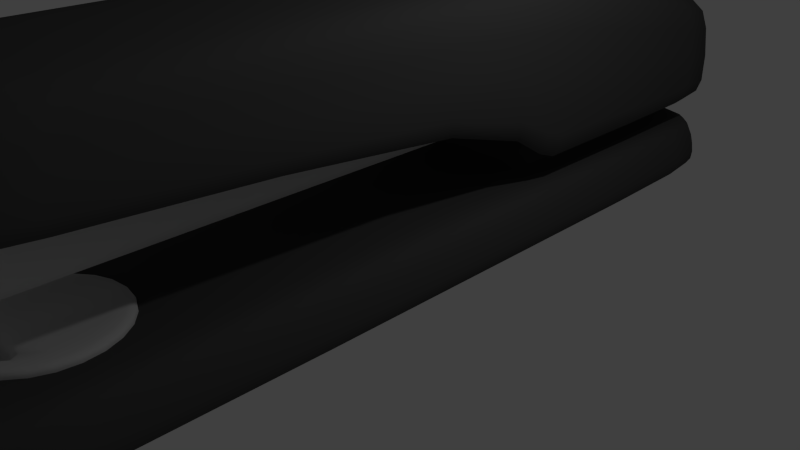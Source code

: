# Source: stapler.blend  (saved by Blender 2.75.0; exported with 4.5.12 LTS)
import bpy
from mathutils import Matrix  # noqa: F401  (used for matrix-valued properties, if any)

bpy.ops.wm.read_factory_settings(use_empty=True)
scene = bpy.context.scene
scene.name = 'Scene'

# ---- collections
col_collection_1 = bpy.data.collections.new('Collection 1'); scene.collection.children.link(col_collection_1)

# ---- materials (node trees are filled in below, after node groups)
mat_plastic_black = bpy.data.materials.new('PLASTIC_black')
mat_plastic_black.alpha_threshold = 0.0
mat_plastic_black.use_transparent_shadow = False
mat_plastic_black.diffuse_color = (0.08, 0.08, 0.08, 1.0)
mat_plastic_black.roughness = 0.5
mat_plastic_black.specular_intensity = 1.0
mat_metal_chrome = bpy.data.materials.new('METAL_chrome')
mat_metal_chrome.alpha_threshold = 0.0
mat_metal_chrome.use_transparent_shadow = False
mat_metal_chrome.diffuse_color = (0.64, 0.64, 0.64, 1.0)
mat_metal_chrome.specular_color = (0.5, 0.5, 0.5)
mat_metal_chrome.roughness = 0.5
mat_metal_chrome.specular_intensity = 1.0

# ---- material node trees

# ---- world
world_world = bpy.data.worlds.new('World'); scene.world = world_world
world_world.color = (0.05088, 0.05088, 0.05088)
world_world.use_sun_shadow = False
world_world.sun_shadow_jitter_overblur = 0.0
world_world.cycles.sampling_method = 'MANUAL'
world_world.cycles.sample_map_resolution = 256

# ---- cameras
cam_camera = bpy.data.cameras.new('Camera')
cam_camera.clip_end = 100.0
cam_camera.lens = 35.0
cam_camera.sensor_width = 32.0
cam_camera.sensor_height = 18.0
cam_camera.ortho_scale = 7.314
cam_camera.dof.focus_distance = 0.0
cam_camera.dof.aperture_fstop = 128.0

# ---- lights
light_lamp = bpy.data.lights.new('Lamp', 'POINT')
light_lamp.transmission_factor = 0.0
light_lamp.cutoff_distance = 30.0
light_lamp.energy = 100.0
light_lamp.shadow_buffer_clip_start = 1.001
light_lamp.shadow_soft_size = 0.1
light_lamp.shadow_maximum_resolution = 0.006
light_lamp.use_absolute_resolution = True
light_lamp.cycles.use_multiple_importance_sampling = False

# ---- meshes
me_stapler = bpy.data.meshes.new('stapler')
me_stapler.from_pydata([(0.4623, 1.964, -5.079), (0.4522, 1.609, -5.079), (0.4439, 1.609, -5.133), (0.4522, 1.964, -5.133), (0.4522, 2.423, -5.133), (0.4623, 2.423, -5.079), (0.4623, 2.423, -3.815), (0.4623, 1.964, -3.815), (0.4522, 1.609, -3.815), (0.2317, 1.964, 4.93), (0.2317, 1.609, 4.92), (0.3536, 1.609, 4.912), (0.3544, 1.964, 4.92), (0.3544, 2.423, 4.92), (0.2317, 2.423, 4.93), (0.119, 2.423, 4.915), (0.119, 1.964, 4.915), (0.08142, 1.494, 4.905), (-0.4623, 1.964, 4.798), (-0.4522, 1.609, 4.798), (-0.4439, 1.609, 4.846), (-0.4522, 1.964, 4.847), (-0.4522, 2.423, 4.847), (-0.4623, 2.423, 4.798), (-0.4623, 2.423, 3.538), (-0.4623, 1.964, 3.538), (-0.4522, 1.609, 3.538), (-0.2254, 1.964, -5.218), (-0.2254, 1.609, -5.208), (-0.352, 1.609, -5.2), (-0.3528, 1.964, -5.208), (-0.3528, 2.423, -5.208), (-0.2254, 2.423, -5.218), (-0.108, 2.423, -5.203), (-0.108, 1.964, -5.203), (-0.108, 1.609, -5.193), (-0.4221, 1.463, -5.079), (-0.4188, 1.467, -5.13), (-0.352, 1.442, -5.133), (-0.3528, 1.433, -5.079), (-0.3528, 1.433, -3.815), (-0.4221, 1.463, -3.815), (-0.4522, 1.609, -3.815), (-0.4522, 1.609, -5.079), (-0.4439, 1.609, -5.133), (0.2317, 1.463, -5.178), (0.3511, 1.467, -5.175), (0.3536, 1.442, -5.133), (0.2317, 1.433, -5.133), (0.1482, 1.441, -5.129), (0.119, 1.463, -5.163), (0.119, 1.609, -5.193), (0.2317, 1.609, -5.208), (0.3536, 1.609, -5.2), (0.4221, 1.463, -5.079), (0.3544, 1.433, -5.079), (0.4188, 1.467, -5.13), (0.4221, 1.463, -3.815), (0.3544, 1.433, -3.815), (-0.2254, 1.463, 4.89), (-0.2254, 1.609, 4.92), (-0.352, 1.609, 4.912), (-0.3495, 1.467, 4.886), (-0.3428, 1.423, 4.837), (-0.2254, 1.423, 4.85), (-0.108, 1.433, 4.86), (-0.06885, 1.463, 4.89), (-0.06884, 1.494, 4.905), (0.4221, 1.964, -5.178), (0.4188, 1.612, -5.175), (0.3544, 1.964, -5.208), (0.3544, 2.423, -5.208), (0.4221, 2.423, -5.178), (0.4221, 1.964, 4.89), (0.4522, 1.964, 4.847), (0.4522, 2.423, 4.847), (0.4221, 2.423, 4.89), (0.4188, 1.612, 4.886), (0.4439, 1.609, 4.846), (-0.4221, 1.964, 4.89), (-0.4188, 1.612, 4.886), (-0.3528, 1.964, 4.92), (-0.3528, 2.423, 4.92), (-0.4221, 2.423, 4.89), (-0.4221, 1.964, -5.178), (-0.4522, 1.964, -5.133), (-0.4522, 2.423, -5.133), (-0.4221, 2.423, -5.178), (-0.4188, 1.612, -5.175), (-0.4087, 1.477, 4.876), (-0.4188, 1.467, 4.843), (-0.4087, 1.477, -5.165), (-0.3495, 1.467, -5.175), (0.4087, 1.477, -5.165), (0.4087, 1.477, 4.876), (0.3511, 1.467, 4.886), (0.3444, 1.423, 4.837), (0.4188, 1.467, 4.843), (0.4221, 1.463, 4.798), (0.4221, 1.463, 3.538), (0.4522, 1.609, 3.538), (0.4522, 1.609, 4.798), (0.3819, 1.423, 4.798), (0.3444, 1.423, 4.759), (-0.4221, 1.463, 4.798), (-0.4221, 1.463, 3.538), (-0.3428, 1.423, 4.759), (-0.3819, 1.423, 4.798), (-0.4623, 1.964, -0.1375), (-0.4623, 2.423, -0.1375), (-0.4623, 2.423, -3.815), (-0.4623, 1.964, -3.815), (-0.4522, 1.609, -0.1375), (0.4623, 1.964, 4.798), (0.4623, 1.964, 3.538), (0.4623, 2.423, 3.538), (0.4623, 2.423, 4.798), (-0.2254, 1.423, -0.137), (-0.2254, 1.423, 4.746), (-0.3528, 1.433, -0.1374), (-0.2254, 1.423, -3.814), (-0.08189, 1.43, -4.254), (-0.08921, 1.423, -0.1367), (-0.08921, 1.423, 4.746), (-0.2254, 1.423, -5.079), (-0.2254, 1.433, -5.133), (-0.1384, 1.441, -5.129), (-0.108, 1.433, -5.088), (-0.4623, 1.964, -5.079), (-0.4623, 2.423, -5.079), (0.4221, 1.463, -0.1377), (0.4522, 1.609, -0.1377), (0.3544, 1.433, -0.1375), (-0.4221, 1.463, -0.1375), (0.4623, 1.964, -0.1377), (0.4623, 2.423, -0.1377), (-0.2254, 1.463, -5.178), (-0.108, 1.463, -5.163), (-0.2254, 1.964, 4.93), (-0.108, 1.964, 4.915), (-0.108, 2.423, 4.915), (-0.2254, 2.423, 4.93), (0.2317, 1.964, -5.218), (0.119, 1.964, -5.203), (0.119, 2.423, -5.203), (0.2317, 2.423, -5.218), (0.2317, 1.463, 4.89), (0.08142, 1.463, 4.89), (0.119, 1.433, 4.86), (0.2317, 1.423, 4.85), (0.2317, 1.423, -0.1371), (0.1002, 1.423, -0.1367), (0.09343, 1.43, -4.254), (0.2317, 1.423, -3.814), (0.2317, 1.423, 4.746), (0.1002, 1.423, 4.746), (0.2317, 1.423, -5.079), (0.119, 1.433, -5.088), (0.08143, 1.964, 4.869), (0.08143, 1.504, 4.869), (0.08143, 2.423, 4.869), (0.06264, 2.423, 4.824), (0.06264, 1.964, 4.824), (0.06264, 1.504, 4.824), (0.08141, 1.463, -5.118), (0.08141, 1.609, -5.148), (0.06263, 1.463, -5.073), (0.06263, 1.609, -5.103), (0.08141, 1.964, -5.158), (0.08141, 2.423, -5.158), (0.06263, 1.964, -5.112), (0.06263, 2.423, -5.112), (-0.06884, 1.964, 4.869), (-0.06884, 2.423, 4.869), (-0.06884, 1.504, 4.869), (-0.05006, 1.504, 4.824), (-0.05006, 1.964, 4.824), (-0.05006, 2.423, 4.824), (-0.06886, 1.964, -5.158), (-0.06886, 1.609, -5.148), (-0.06886, 2.423, -5.158), (-0.05008, 2.423, -5.112), (-0.05008, 1.964, -5.112), (-0.05008, 1.609, -5.103), (-0.06886, 1.463, -5.118), (-0.05008, 1.463, -5.073), (0.006275, 1.423, -0.1365), (0.006275, 1.433, -3.808), (0.006275, 1.423, 4.746), (0.006275, 1.964, -5.097), (0.006275, 2.423, -5.097), (0.006275, 1.609, -5.088), (0.006275, 1.463, -5.058), (0.006294, 1.964, 4.809), (0.006294, 2.423, 4.809), (0.006294, 1.504, 4.809), (0.0, 0.8524, 5.094), (-0.2255, 0.8524, 5.064), (-0.2255, 0.83, 5.064), (0.0, 0.83, 5.094), (0.2255, 0.83, 5.064), (0.2255, 0.8524, 5.064), (0.2238, 0.8749, 5.058), (0.0, 0.8749, 5.087), (-0.2238, 0.8749, 5.058), (-0.4354, 0.8524, 4.974), (-0.6161, 0.8524, 4.833), (-0.6161, 0.83, 4.833), (-0.4354, 0.83, 4.974), (-0.4321, 0.8749, 4.969), (-0.6114, 0.8749, 4.828), (-0.7541, 0.8524, 4.647), (-0.8415, 0.8524, 4.431), (-0.8415, 0.83, 4.431), (-0.7541, 0.83, 4.647), (-0.7484, 0.8749, 4.644), (-0.8352, 0.8749, 4.43), (0.4354, 0.8524, 4.974), (0.4354, 0.83, 4.974), (0.6161, 0.83, 4.833), (0.6161, 0.8524, 4.833), (0.6114, 0.8749, 4.828), (0.4321, 0.8749, 4.969), (0.7541, 0.8524, 4.647), (0.7541, 0.83, 4.647), (0.8415, 0.83, 4.431), (0.8415, 0.8524, 4.431), (0.8352, 0.8749, 4.43), (0.7484, 0.8749, 4.644), (-1e-06, 0.8524, 3.306), (0.2255, 0.8524, 3.336), (0.2255, 0.83, 3.336), (-1e-06, 0.83, 3.306), (-0.2255, 0.83, 3.336), (-0.2255, 0.8524, 3.336), (-0.2238, 0.8749, 3.342), (-1e-06, 0.8749, 3.312), (0.2238, 0.8749, 3.342), (-0.4354, 0.8524, 3.425), (-0.4354, 0.83, 3.425), (-0.6161, 0.83, 3.567), (-0.6161, 0.8524, 3.567), (-0.6114, 0.8749, 3.572), (-0.4321, 0.8749, 3.431), (-0.7541, 0.8524, 3.753), (-0.7541, 0.83, 3.753), (-0.8415, 0.83, 3.968), (-0.8415, 0.8524, 3.968), (-0.8352, 0.8749, 3.97), (-0.7484, 0.8749, 3.756), (0.4354, 0.8524, 3.425), (0.6161, 0.8524, 3.567), (0.6161, 0.83, 3.567), (0.4354, 0.83, 3.425), (0.4321, 0.8749, 3.431), (0.6114, 0.8749, 3.572), (0.7541, 0.8524, 3.753), (0.8415, 0.8524, 3.968), (0.8415, 0.83, 3.968), (0.7541, 0.83, 3.753), (0.7484, 0.8749, 3.756), (0.8352, 0.8749, 3.97), (0.8707, 0.8524, 4.2), (0.8707, 0.83, 4.2), (0.8642, 0.8749, 4.2), (-0.8707, 0.8524, 4.2), (-0.8707, 0.83, 4.2), (-0.8642, 0.8749, 4.2), (0.0, 0.9198, 4.695), (0.0, 0.9198, 4.608), (-0.09204, 0.9098, 4.609), (-0.0545, 0.9041, 4.695), (-0.1008, 0.9098, 4.785), (0.0, 0.9198, 4.792), (0.1008, 0.9098, 4.785), (0.0545, 0.9041, 4.695), (0.09204, 0.9098, 4.609), (0.0, 0.9198, 4.91), (0.0, 0.9142, 5.015), (0.2, 0.9142, 4.99), (0.1575, 0.9198, 4.896), (-0.1574, 0.9198, 4.896), (-0.2, 0.9142, 4.99), (-0.3378, 0.9198, 4.854), (-0.3946, 0.9142, 4.915), (-0.2843, 0.9041, 4.799), (-0.4327, 0.9041, 4.764), (-0.4954, 0.9198, 4.777), (-0.5628, 0.9142, 4.795), (-0.5845, 0.9198, 4.658), (-0.6834, 0.9142, 4.633), (-0.4913, 0.9041, 4.686), (-0.4556, 0.9098, 4.593), (-0.6256, 0.9198, 4.513), (-0.756, 0.9142, 4.443), (0.3378, 0.9198, 4.854), (0.3946, 0.9142, 4.915), (0.5628, 0.9142, 4.795), (0.4954, 0.9198, 4.777), (0.4327, 0.9041, 4.764), (0.2843, 0.9041, 4.799), (0.5845, 0.9198, 4.658), (0.6834, 0.9142, 4.633), (0.756, 0.9142, 4.443), (0.6256, 0.9198, 4.513), (0.4556, 0.9098, 4.593), (0.4913, 0.9041, 4.686), (-0.8446, 0.8973, 4.2), (-0.8163, 0.8973, 4.425), (-0.7802, 0.9142, 4.239), (-0.756, 0.9142, 4.029), (-0.8163, 0.8973, 3.975), (0.8446, 0.8973, 4.2), (0.8163, 0.8973, 3.975), (0.756, 0.9142, 4.029), (0.7802, 0.9142, 4.239), (0.8163, 0.8973, 4.425), (0.7314, 0.8973, 3.766), (0.5976, 0.8973, 3.586), (0.5642, 0.9142, 3.637), (0.6834, 0.9142, 3.821), (0.4223, 0.8973, 3.449), (0.2187, 0.8973, 3.362), (0.207, 0.9142, 3.417), (0.4002, 0.9142, 3.501), (-0.7314, 0.8973, 3.766), (-0.6834, 0.9142, 3.821), (-0.5642, 0.9142, 3.637), (-0.5976, 0.8973, 3.586), (-0.4223, 0.8973, 3.449), (-0.4002, 0.9142, 3.501), (-0.207, 0.9142, 3.417), (-0.2187, 0.8973, 3.362), (-1e-06, 0.8973, 3.332), (0.0, 0.9142, 3.389), (0.7314, 0.8973, 4.634), (0.5976, 0.8973, 4.814), (0.4223, 0.8973, 4.951), (0.2187, 0.8973, 5.038), (-0.7314, 0.8973, 4.634), (-0.5976, 0.8973, 4.814), (-0.4223, 0.8973, 4.951), (-0.2187, 0.8973, 5.038), (0.0, 0.8973, 5.067), (0.2664, 0.7945, 4.695), (0.2664, 0.8102, 4.631), (0.1588, 0.8223, 4.648), (0.1211, 0.8102, 4.695), (0.1588, 0.8223, 4.743), (0.2664, 0.8102, 4.759), (0.3741, 0.8223, 4.743), (0.4117, 0.8102, 4.695), (0.3741, 0.8223, 4.648), (0.2664, 0.8571, 4.78), (0.1211, 0.8571, 4.759), (0.4117, 0.8571, 4.759), (0.4602, 0.8571, 4.695), (0.4117, 0.8571, 4.631), (0.2664, 0.8571, 4.61), (0.2664, 0.9041, 4.586), (0.1211, 0.8571, 4.631), (0.07266, 0.8571, 4.695), (-0.2664, 0.7945, 4.695), (-0.2664, 0.8102, 4.759), (-0.1588, 0.8223, 4.743), (-0.1211, 0.8102, 4.695), (-0.1588, 0.8223, 4.648), (-0.2664, 0.8102, 4.631), (-0.3741, 0.8223, 4.648), (-0.4117, 0.8102, 4.695), (-0.3741, 0.8223, 4.743), (-0.4602, 0.8571, 4.695), (-0.4117, 0.8571, 4.631), (-0.4117, 0.8571, 4.759), (-0.2664, 0.8571, 4.61), (-0.1211, 0.8571, 4.631), (-0.2664, 0.9041, 4.586), (-0.07266, 0.8571, 4.695), (-0.1211, 0.8571, 4.759), (-0.2664, 0.8571, 4.78), (0.0, 0.9198, 4.515), (-0.1029, 0.9198, 4.515), (0.1029, 0.9198, 4.515), (0.1099, 0.9198, 4.351), (0.0, 0.9198, 4.348), (-0.1099, 0.9198, 4.351), (0.2664, 0.9198, 4.515), (0.4565, 0.9198, 4.476), (0.4545, 0.9198, 4.322), (0.272, 0.9198, 4.361), (-0.2664, 0.9198, 4.515), (-0.4565, 0.9198, 4.476), (-0.272, 0.9198, 4.361), (-0.4545, 0.9198, 4.322), (0.0, 0.9198, 4.035), (-0.1308, 0.9198, 4.048), (0.1308, 0.9198, 4.048), (0.1584, 0.9198, 3.732), (0.0, 0.9198, 3.709), (-0.1584, 0.9198, 3.732), (0.2887, 0.9198, 4.087), (0.4484, 0.9198, 4.081), (0.4261, 0.9198, 3.876), (0.3177, 0.9198, 3.802), (-0.2887, 0.9198, 4.087), (-0.4484, 0.9198, 4.081), (-0.3177, 0.9198, 3.802), (-0.4261, 0.9198, 3.876), (-0.6393, 0.9198, 4.358), (-0.6256, 0.9198, 4.178), (-0.5845, 0.9198, 3.959), (-0.501, 0.9198, 3.753), (-0.3601, 0.9198, 3.613), (-0.1853, 0.9198, 3.531), (0.0, 0.9198, 3.504), (0.1853, 0.9198, 3.531), (0.3601, 0.9198, 3.613), (0.501, 0.9198, 3.753), (0.5845, 0.9198, 3.959), (0.6256, 0.9198, 4.178), (0.6393, 0.9198, 4.358), (1.27, 1.237, -5.411), (1.338, 1.237, -4.889), (1.269, 1.174, -4.842), (1.204, 1.174, -5.356), (1.102, 1.174, -5.503), (1.162, 1.237, -5.56), (1.204, 1.401, -5.595), (1.315, 1.404, -5.445), (1.386, 1.417, -4.921), (1.27, 2.422, 5.266), (1.162, 2.432, 5.415), (1.102, 2.358, 5.363), (1.204, 2.348, 5.216), (1.269, 2.294, 4.382), (1.338, 2.368, 4.433), (1.386, 2.507, 4.455), (1.315, 2.556, 5.278), (1.204, 2.566, 5.427), (1.022, 2.439, 5.528), (0.6875, 2.444, 5.6), (0.6519, 2.37, 5.547), (0.9688, 2.365, 5.476), (1.058, 2.572, 5.541), (0.712, 2.577, 5.614), (0.0, 2.445, 5.624), (-0.6875, 2.444, 5.6), (-0.6519, 2.37, 5.547), (0.0, 2.372, 5.571), (0.0, 2.578, 5.638), (-0.712, 2.577, 5.614), (-1.022, 2.439, 5.528), (-1.162, 2.432, 5.415), (-1.102, 2.358, 5.363), (-0.9688, 2.365, 5.476), (-1.058, 2.572, 5.541), (-1.204, 2.566, 5.427), (-1.27, 2.422, 5.266), (-1.338, 2.368, 4.433), (-1.269, 2.294, 4.382), (-1.204, 2.348, 5.216), (-1.315, 2.556, 5.278), (-1.386, 2.507, 4.455), (-1.27, 1.237, -5.411), (-1.162, 1.237, -5.56), (-1.102, 1.174, -5.503), (-1.204, 1.174, -5.356), (-1.269, 1.174, -4.842), (-1.338, 1.237, -4.889), (-1.386, 1.417, -4.921), (-1.315, 1.404, -5.445), (-1.204, 1.401, -5.595), (-1.022, 1.237, -5.673), (-0.6875, 1.237, -5.746), (-0.6519, 1.174, -5.687), (-0.9688, 1.174, -5.616), (-1.058, 1.399, -5.709), (-0.712, 1.398, -5.781), (1.022, 1.237, -5.673), (0.9688, 1.174, -5.616), (0.6519, 1.174, -5.687), (0.6875, 1.237, -5.746), (0.712, 1.398, -5.781), (1.058, 1.399, -5.709), (1.011, 2.408, -5.544), (1.042, 2.155, -5.645), (0.7015, 2.145, -5.715), (0.6802, 2.397, -5.612), (0.6259, 2.549, -5.503), (0.9298, 2.561, -5.436), (1.058, 2.58, -5.324), (1.15, 2.426, -5.438), (1.186, 2.171, -5.536), (-1.011, 2.408, -5.544), (-1.042, 2.155, -5.645), (-1.186, 2.171, -5.536), (-1.15, 2.426, -5.438), (-1.058, 2.58, -5.324), (-0.9298, 2.561, -5.436), (-0.6259, 2.549, -5.503), (-0.6802, 2.397, -5.612), (-0.7015, 2.145, -5.715), (-1.256, 2.449, -5.298), (-1.296, 2.191, -5.392), (-1.365, 2.279, -4.888), (-1.324, 2.548, -4.807), (-1.218, 2.704, -4.688), (-1.155, 2.607, -5.17), (-1.256, 3.287, 4.968), (-1.296, 3.09, 5.102), (-1.186, 3.095, 5.247), (-1.15, 3.291, 5.109), (-1.058, 3.42, 4.966), (-1.155, 3.416, 4.797), (-1.218, 3.411, 4.098), (-1.324, 3.279, 4.247), (-1.365, 3.074, 4.342), (-1.011, 3.294, 5.217), (-1.042, 3.099, 5.358), (-0.7015, 3.101, 5.428), (-0.6802, 3.296, 5.286), (-0.6259, 3.425, 5.153), (-0.9298, 3.423, 5.084), (0.0, 3.297, 5.309), (0.0, 3.102, 5.452), (0.7015, 3.101, 5.428), (0.6802, 3.296, 5.286), (0.6259, 3.425, 5.153), (0.0, 3.425, 5.176), (1.011, 3.294, 5.217), (1.042, 3.099, 5.358), (1.186, 3.095, 5.247), (1.15, 3.291, 5.109), (1.058, 3.42, 4.966), (0.9298, 3.423, 5.084), (1.256, 3.287, 4.968), (1.296, 3.09, 5.102), (1.365, 3.074, 4.342), (1.324, 3.279, 4.247), (1.218, 3.411, 4.098), (1.155, 3.416, 4.797), (1.256, 2.449, -5.298), (1.296, 2.191, -5.392), (1.155, 2.607, -5.17), (1.218, 2.704, -4.688), (1.324, 2.548, -4.807), (1.365, 2.279, -4.888), (1.062, 1.762, -5.7), (0.7144, 1.756, -5.771), (1.208, 1.771, -5.587), (-1.062, 1.762, -5.7), (-1.208, 1.771, -5.587), (-0.7144, 1.756, -5.771), (-1.32, 1.783, -5.44), (-1.391, 1.834, -4.923), (-1.32, 2.813, 5.215), (-1.208, 2.82, 5.362), (-1.391, 2.78, 4.418), (-1.062, 2.825, 5.475), (-0.7144, 2.829, 5.547), (0.0, 2.83, 5.571), (0.7144, 2.829, 5.547), (1.062, 2.825, 5.475), (1.208, 2.82, 5.362), (1.32, 2.813, 5.215), (1.391, 2.78, 4.418), (1.32, 1.783, -5.44), (1.391, 1.834, -4.923), (0.9462, 2.715, -5.022), (0.8666, 2.676, -5.228), (0.5299, 2.727, -5.161), (0.5781, 2.778, -4.904), (0.6104, 2.878, -4.408), (0.998, 2.813, -4.535), (0.9462, 3.493, 4.577), (0.998, 3.489, 3.86), (0.6104, 3.526, 3.648), (0.5781, 3.53, 4.393), (0.5299, 3.532, 4.74), (0.8666, 3.496, 4.834), (0.7629, 3.497, 4.987), (0.4672, 3.533, 4.929), (0.3514, 3.524, 5.003), (0.5142, 3.498, 5.063), (0.0, 3.498, 5.088), (0.0, 3.532, 5.011), (-0.3514, 3.524, 5.003), (-0.5142, 3.498, 5.063), (-0.7629, 3.497, 4.987), (-0.4672, 3.533, 4.929), (-0.5299, 3.532, 4.74), (-0.8666, 3.496, 4.834), (-0.9462, 3.493, 4.577), (-0.5781, 3.53, 4.393), (-0.6104, 3.526, 3.648), (-0.998, 3.489, 3.86), (-0.9462, 2.715, -5.022), (-0.998, 2.813, -4.535), (-0.6104, 2.878, -4.408), (-0.5781, 2.778, -4.904), (-0.5299, 2.727, -5.161), (-0.8666, 2.676, -5.228), (-0.7629, 2.652, -5.358), (-0.4672, 2.697, -5.312), (-0.3514, 2.675, -5.377), (-0.5142, 2.639, -5.428), (0.7629, 2.652, -5.358), (0.5142, 2.639, -5.428), (0.3514, 2.675, -5.377), (0.4672, 2.697, -5.312), (1.361, 1.237, -3.657), (1.29, 1.174, -3.63), (1.409, 1.448, -3.681), (1.409, 1.479, -2.444), (1.361, 1.237, -2.428), (1.29, 1.174, -2.421), (1.361, 2.226, 2.267), (1.409, 2.381, 2.321), (1.29, 2.152, 2.207), (1.29, 1.914, -0.06666), (1.361, 1.987, -0.006455), (1.409, 2.166, 0.06442), (-1.361, 2.226, 2.267), (-1.29, 2.152, 2.207), (-1.409, 2.381, 2.321), (-1.409, 2.166, 0.06442), (-1.361, 1.987, -0.006455), (-1.29, 1.914, -0.06666), (-1.361, 1.237, -3.657), (-1.409, 1.448, -3.681), (-1.29, 1.174, -3.63), (-1.29, 1.174, -2.421), (-1.361, 1.237, -2.428), (-1.409, 1.479, -2.444), (-1.346, 2.791, -3.649), (-1.239, 2.934, -3.591), (-1.389, 2.497, -3.697), (-1.389, 2.712, -2.509), (-1.346, 3.032, -2.493), (-1.24, 3.162, -2.491), (-1.346, 3.264, 2.401), (-1.389, 3.036, 2.387), (-1.239, 3.406, 2.386), (-1.24, 3.385, 0.4766), (-1.346, 3.237, 0.3624), (-1.389, 2.977, 0.2595), (1.346, 3.264, 2.401), (1.239, 3.406, 2.386), (1.389, 3.036, 2.387), (1.389, 2.977, 0.2595), (1.346, 3.237, 0.3624), (1.24, 3.385, 0.4766), (1.346, 2.791, -3.649), (1.389, 2.497, -3.697), (1.239, 2.934, -3.591), (1.24, 3.162, -2.491), (1.346, 3.032, -2.493), (1.389, 2.712, -2.509), (-1.414, 1.959, -3.701), (-1.414, 2.083, -2.482), (-1.414, 2.696, 2.36), (-1.414, 2.558, 0.1566), (1.414, 2.696, 2.36), (1.414, 2.558, 0.1566), (1.414, 1.959, -3.701), (1.414, 2.083, -2.482), (1.018, 3.017, -3.557), (0.6252, 3.057, -3.541), (0.6298, 3.236, -2.634), (1.022, 3.22, -2.558), (1.018, 3.484, 2.327), (0.6252, 3.52, 2.266), (1.022, 3.465, 0.6134), (0.6298, 3.5, 0.7244), (-1.018, 3.484, 2.327), (-0.6252, 3.52, 2.266), (-0.6298, 3.5, 0.7244), (-1.022, 3.465, 0.6134), (-1.018, 3.017, -3.557), (-0.6252, 3.057, -3.541), (-1.022, 3.22, -2.558), (-0.6298, 3.236, -2.634), (-1.024, 3.418, -0.6454), (-0.6317, 3.455, -0.4946), (-0.632, 3.397, -1.405), (-1.024, 3.361, -1.501), (-1.24, 3.283, -1.607), (-1.24, 3.336, -0.8184), (1.024, 3.418, -0.6454), (1.24, 3.336, -0.8184), (1.24, 3.283, -1.607), (1.024, 3.361, -1.501), (0.632, 3.397, -1.405), (0.6317, 3.455, -0.4946), (1.414, 2.361, -1.076), (1.409, 1.854, -1.123), (1.409, 1.582, -1.651), (1.414, 2.19, -1.673), (1.389, 2.824, -1.688), (1.389, 2.896, -1.015), (-1.414, 2.361, -1.076), (-1.389, 2.896, -1.015), (-1.389, 2.824, -1.688), (-1.414, 2.19, -1.673), (-1.409, 1.582, -1.651), (-1.409, 1.854, -1.123), (1.346, 3.191, -0.9353), (1.346, 3.146, -1.668), (-1.346, 3.191, -0.9353), (-1.346, 3.146, -1.668), (-1.361, 1.639, -1.163), (-1.361, 1.337, -1.65), (-1.29, 1.273, -1.659), (-1.29, 1.57, -1.199), (1.361, 1.639, -1.163), (1.29, 1.57, -1.199), (1.29, 1.273, -1.659), (1.361, 1.337, -1.65), (-1.024, 3.315, -2.006), (-1.24, 3.252, -1.997), (-0.6317, 3.337, -2.02), (1.024, 3.315, -2.006), (0.6317, 3.337, -2.02), (1.24, 3.252, -1.997), (1.414, 2.129, -1.974), (1.389, 2.792, -2.013), (1.409, 1.491, -1.93), (-1.414, 2.129, -1.974), (-1.409, 1.491, -1.93), (-1.389, 2.792, -2.013), (1.346, 3.122, -2.01), (-1.346, 3.122, -2.01), (-1.361, 1.237, -1.915), (-1.29, 1.174, -1.915), (1.361, 1.237, -1.915), (1.29, 1.174, -1.915), (1.27, 0.06225, -5.411), (1.338, 0.06225, -4.848), (1.269, 0.0, -4.801), (1.204, 0.0, -5.356), (1.102, 0.0, -5.503), (1.162, 0.06225, -5.56), (1.208, 0.1452, -5.595), (1.319, 0.1452, -5.446), (1.39, 0.1452, -4.878), (1.361, 0.06225, 1.75), (1.338, 0.06225, 4.412), (1.269, 0.0, 4.366), (1.29, 0.0, 1.724), (1.29, 0.0, -1.308), (1.361, 0.06225, -1.308), (1.414, 0.1452, -1.306), (1.414, 0.1452, 1.768), (1.39, 0.1452, 4.442), (1.27, 0.06225, 5.411), (1.162, 0.06225, 5.56), (1.102, 0.0, 5.503), (1.204, 0.0, 5.356), (1.319, 0.1452, 5.446), (1.208, 0.1452, 5.595), (1.022, 0.06225, 5.673), (0.6875, 0.06225, 5.746), (0.6519, 0.0, 5.687), (0.9688, 0.0, 5.616), (1.061, 0.1452, 5.71), (0.7142, 0.1452, 5.783), (0.0, 0.06225, 5.77), (-0.6875, 0.06225, 5.746), (-0.6519, 0.0, 5.687), (0.0, 0.0, 5.711), (0.0, 0.1452, 5.807), (-0.7142, 0.1452, 5.783), (-1.022, 0.06225, 5.673), (-1.162, 0.06225, 5.56), (-1.102, 0.0, 5.503), (-0.9688, 0.0, 5.616), (-1.061, 0.1452, 5.71), (-1.208, 0.1452, 5.595), (-1.27, 0.06225, 5.411), (-1.338, 0.06225, 4.412), (-1.269, 0.0, 4.366), (-1.204, 0.0, 5.356), (-1.319, 0.1452, 5.446), (-1.39, 0.1452, 4.442), (-1.361, 0.06225, -3.494), (-1.338, 0.06225, -4.848), (-1.269, 0.0, -4.801), (-1.29, 0.0, -3.467), (-1.29, 0.0, -1.308), (-1.361, 0.06225, -1.308), (-1.414, 0.1452, -1.306), (-1.414, 0.1452, -3.51), (-1.39, 0.1452, -4.878), (-1.27, 0.06225, -5.411), (-1.162, 0.06225, -5.56), (-1.102, 0.0, -5.503), (-1.204, 0.0, -5.356), (-1.319, 0.1452, -5.446), (-1.208, 0.1452, -5.595), (-1.022, 0.06225, -5.673), (-0.7955, 0.06225, -5.746), (-0.7543, 0.0, -5.687), (-0.9688, 0.0, -5.616), (-1.061, 0.1452, -5.71), (-0.8264, 0.1452, -5.783), (0.4321, 0.06225, -5.77), (0.7955, 0.06225, -5.746), (0.7543, 0.0, -5.687), (0.4097, 0.0, -5.711), (0.0, 0.0, -5.711), (2e-05, 0.06225, -5.77), (3.1e-05, 0.1452, -5.807), (0.4489, 0.1452, -5.807), (0.8264, 0.1452, -5.783), (1.022, 0.06225, -5.673), (0.9688, 0.0, -5.616), (1.061, 0.1452, -5.71), (1.055, 0.5602, -5.633), (1.07, 0.415, -5.674), (0.8329, 0.415, -5.746), (0.8216, 0.5603, -5.704), (0.8004, 0.6848, -5.654), (1.028, 0.6847, -5.583), (1.17, 0.6847, -5.471), (1.201, 0.5602, -5.52), (1.217, 0.415, -5.56), (-0.4463, 0.5603, -5.728), (-0.4524, 0.415, -5.77), (-0.8329, 0.415, -5.746), (-0.8216, 0.5603, -5.704), (-0.8004, 0.6848, -5.654), (-0.4347, 0.6848, -5.678), (3e-05, 0.6848, -5.678), (2e-05, 0.5603, -5.728), (1e-05, 0.415, -5.77), (-1.055, 0.5603, -5.633), (-1.07, 0.415, -5.674), (-1.217, 0.415, -5.56), (-1.201, 0.5603, -5.52), (-1.17, 0.6848, -5.471), (-1.028, 0.6848, -5.583), (-1.312, 0.5603, -5.372), (-1.33, 0.415, -5.411), (-1.401, 0.415, -4.847), (-1.382, 0.5603, -4.811), (-1.346, 0.6848, -4.77), (-1.278, 0.6848, -5.325), (-1.406, 0.5603, 1.746), (-1.425, 0.415, 1.759), (-1.401, 0.415, 4.415), (-1.382, 0.5603, 4.383), (-1.346, 0.6848, 4.344), (-1.369, 0.6848, 1.729), (-1.369, 0.6848, -1.277), (-1.406, 0.5603, -1.285), (-1.425, 0.415, -1.295), (-1.312, 0.5603, 5.372), (-1.33, 0.415, 5.411), (-1.217, 0.415, 5.56), (-1.201, 0.5603, 5.52), (-1.17, 0.6848, 5.471), (-1.278, 0.6848, 5.325), (-1.055, 0.5603, 5.633), (-1.07, 0.415, 5.674), (-0.7198, 0.415, 5.746), (-0.7101, 0.5603, 5.704), (-0.6917, 0.6848, 5.654), (-1.028, 0.6848, 5.583), (0.0, 0.5603, 5.728), (0.0, 0.415, 5.77), (0.7198, 0.415, 5.746), (0.7101, 0.5603, 5.704), (0.6917, 0.6848, 5.654), (0.0, 0.6848, 5.678), (1.055, 0.5603, 5.633), (1.07, 0.415, 5.674), (1.217, 0.415, 5.56), (1.201, 0.5603, 5.52), (1.17, 0.6848, 5.471), (1.028, 0.6848, 5.583), (1.312, 0.5603, 5.372), (1.33, 0.415, 5.411), (1.401, 0.415, 4.415), (1.382, 0.5603, 4.383), (1.346, 0.6848, 4.344), (1.278, 0.6848, 5.325), (1.406, 0.5603, -3.46), (1.425, 0.415, -3.486), (1.401, 0.415, -4.847), (1.382, 0.5603, -4.811), (1.346, 0.6848, -4.77), (1.369, 0.6848, -3.432), (1.369, 0.6848, -1.277), (1.406, 0.5603, -1.285), (1.425, 0.415, -1.295), (1.312, 0.5602, -5.372), (1.33, 0.415, -5.411), (1.278, 0.6847, -5.325), (1.074, 0.2697, -5.705), (0.8367, 0.2697, -5.778), (1.223, 0.2697, -5.591), (-0.4544, 0.2697, -5.802), (-0.4488, 0.1452, -5.807), (-0.8367, 0.2697, -5.778), (2e-05, 0.2697, -5.802), (-1.074, 0.2697, -5.705), (-1.223, 0.2697, -5.591), (-1.336, 0.2697, -5.441), (-1.407, 0.2697, -4.873), (-1.431, 0.2697, 1.769), (-1.414, 0.1452, 1.768), (-1.407, 0.2697, 4.439), (-1.431, 0.2697, -1.302), (-1.336, 0.2697, 5.441), (-1.223, 0.2697, 5.591), (-1.074, 0.2697, 5.705), (-0.7231, 0.2697, 5.778), (0.0, 0.2697, 5.802), (0.7231, 0.2697, 5.778), (1.074, 0.2697, 5.705), (1.223, 0.2697, 5.591), (1.336, 0.2697, 5.441), (1.407, 0.2697, 4.439), (1.431, 0.2697, -3.505), (1.414, 0.1452, -3.51), (1.407, 0.2697, -4.873), (1.431, 0.2697, -1.302), (1.336, 0.2697, -5.441), (1.224, 0.7677, -5.274), (1.121, 0.7677, -5.419), (1.039, 0.8144, -5.347), (1.131, 0.8144, -5.214), (1.182, 0.82, -4.634), (1.29, 0.7678, -4.726), (1.312, 0.7678, -3.405), (1.21, 0.8144, -3.205), (1.21, 0.8144, -1.247), (1.312, 0.7678, -1.275), (1.224, 0.7678, 5.274), (1.29, 0.7678, 4.301), (1.186, 0.82, 4.438), (1.126, 0.8144, 5.162), (1.021, 0.8144, 5.311), (1.121, 0.7678, 5.419), (0.9849, 0.7678, 5.53), (0.8843, 0.8144, 5.425), (0.5867, 0.8144, 5.498), (0.6628, 0.7678, 5.6), (0.0, 0.7678, 5.624), (0.0, 0.8144, 5.522), (-0.5867, 0.8144, 5.498), (-0.6628, 0.7678, 5.6), (-0.9849, 0.7678, 5.53), (-0.8843, 0.8144, 5.425), (-1.021, 0.8144, 5.311), (-1.121, 0.7678, 5.419), (-1.224, 0.7678, 5.274), (-1.126, 0.8144, 5.162), (-1.186, 0.82, 4.438), (-1.29, 0.7678, 4.301), (-1.312, 0.7678, 1.706), (-1.212, 0.8144, 1.618), (-1.21, 0.8144, -1.247), (-1.312, 0.7678, -1.275), (-1.224, 0.7678, -5.274), (-1.29, 0.7678, -4.726), (-1.182, 0.82, -4.634), (-1.131, 0.8144, -5.214), (-1.039, 0.8144, -5.347), (-1.121, 0.7678, -5.419), (-0.9849, 0.7678, -5.53), (-0.9176, 0.8144, -5.449), (-0.7182, 0.8144, -5.514), (-0.7669, 0.7678, -5.6), (-0.4165, 0.7678, -5.624), (-0.391, 0.8144, -5.535), (5e-06, 0.8144, -5.535), (2e-05, 0.7678, -5.624), (0.9849, 0.7677, -5.53), (0.7669, 0.7678, -5.6), (0.7182, 0.8144, -5.514), (0.9176, 0.8144, -5.449), (0.641, 0.9313, -2.082), (0.5263, 0.9313, -2.057), (0.5614, 0.8553, -1.962), (0.6845, 0.8553, -1.985), (0.7383, 0.8553, -2.022), (0.6906, 0.9313, -2.123), (0.641, 1.03, -2.18), (0.5925, 1.03, -2.141), (0.4842, 1.03, -2.117), (0.2928, 0.9313, -2.048), (0.3122, 0.8553, -1.954), (0.2688, 1.03, -2.109), (2.2e-05, 1.03, -2.109), (2.7e-05, 0.9313, -2.048), (2.8e-05, 0.8553, -1.954), (-0.641, 0.9313, -2.082), (-0.6845, 0.8553, -1.985), (-0.5613, 0.8553, -1.962), (-0.5263, 0.9313, -2.057), (-0.4842, 1.03, -2.117), (-0.5925, 1.03, -2.141), (-0.641, 1.03, -2.18), (-0.6906, 0.9313, -2.123), (-0.7383, 0.8553, -2.022), (-0.7284, 0.9313, -2.175), (-0.7795, 0.8553, -2.07), (-0.677, 1.03, -2.231), (-0.6993, 1.03, -2.597), (-0.7524, 0.9313, -2.557), (-0.8453, 0.8462, -2.518), (-0.7604, 0.9313, -3.583), (-0.8484, 0.8553, -3.706), (-0.7067, 1.03, -3.583), (-0.6993, 1.03, -4.569), (-0.7524, 0.9313, -4.609), (-0.8512, 0.8553, -4.689), (-0.7284, 0.9313, -4.991), (-0.8253, 0.8553, -5.066), (-0.677, 1.03, -4.935), (-0.641, 1.03, -4.986), (-0.6906, 0.9313, -5.044), (-0.7777, 0.8553, -5.132), (-0.641, 0.9313, -5.084), (-0.7153, 0.8553, -5.182), (-0.5925, 1.03, -5.025), (-0.4842, 1.03, -5.05), (-0.5263, 0.9313, -5.11), (-0.5823, 0.8553, -5.214), (-0.2928, 0.9313, -5.118), (-0.3228, 0.8553, -5.225), (-0.2688, 1.03, -5.058), (0.0, 1.03, -5.058), (0.0, 0.9313, -5.118), (0.0, 0.8553, -5.225), (0.641, 0.9313, -5.084), (0.7153, 0.8553, -5.182), (0.5823, 0.8553, -5.214), (0.5263, 0.9313, -5.11), (0.4842, 1.03, -5.05), (0.5925, 1.03, -5.025), (0.641, 1.03, -4.986), (0.6906, 0.9313, -5.044), (0.7777, 0.8553, -5.132), (0.7284, 0.9313, -4.991), (0.8253, 0.8553, -5.066), (0.677, 1.03, -4.935), (0.6993, 1.03, -4.569), (0.7524, 0.9313, -4.609), (0.8512, 0.8553, -4.689), (0.7604, 0.9313, -3.583), (0.8484, 0.8553, -3.706), (0.7067, 1.03, -3.583), (0.6993, 1.03, -2.597), (0.7524, 0.9313, -2.557), (0.8453, 0.8462, -2.518), (0.7284, 0.9313, -2.175), (0.7795, 0.8553, -2.07), (0.677, 1.03, -2.231), (0.5674, 1.123, -2.161), (0.4569, 1.123, -2.137), (0.6223, 1.123, -2.199), (0.6198, 1.2, -2.199), (0.5575, 1.2, -2.161), (0.4547, 1.205, -2.367), (0.252, 1.123, -2.129), (0.2421, 1.191, -2.492), (3e-06, 1.191, -2.492), (1.2e-05, 1.123, -2.129), (-0.5674, 1.123, -2.161), (-0.4569, 1.123, -2.137), (-0.4547, 1.205, -2.367), (-0.5575, 1.2, -2.161), (-0.6198, 1.2, -2.199), (-0.6223, 1.123, -2.199), (-0.6599, 1.123, -2.249), (-0.6599, 1.2, -2.249), (-0.6816, 1.2, -2.611), (-0.6816, 1.123, -2.611), (-0.6889, 1.123, -3.583), (-0.6889, 1.2, -3.583), (-0.6816, 1.2, -4.555), (-0.6816, 1.123, -4.555), (-0.6599, 1.123, -4.917), (-0.6599, 1.2, -4.917), (-0.6198, 1.2, -4.967), (-0.6223, 1.123, -4.967), (-0.5674, 1.123, -5.005), (-0.5575, 1.2, -5.005), (-0.4547, 1.205, -4.8), (-0.4569, 1.123, -5.029), (-0.252, 1.123, -5.038), (-0.2421, 1.191, -4.674), (0.0, 1.191, -4.674), (0.0, 1.123, -5.038), (0.5674, 1.123, -5.005), (0.4569, 1.123, -5.029), (0.4547, 1.205, -4.8), (0.5575, 1.2, -5.005), (0.6198, 1.2, -4.967), (0.6223, 1.123, -4.967), (0.6599, 1.123, -4.917), (0.6599, 1.2, -4.917), (0.6816, 1.2, -4.555), (0.6816, 1.123, -4.555), (0.6889, 1.123, -3.583), (0.6889, 1.2, -3.583), (0.6816, 1.2, -2.611), (0.6816, 1.123, -2.611), (0.6599, 1.123, -2.249), (0.6599, 1.2, -2.249), (0.0, 0.83, 5.33), (0.427, 0.83, 5.304), (0.2255, 0.83, 5.064), (0.0, 0.83, 5.094), (-0.2255, 0.83, 5.064), (-0.427, 0.83, 5.304), (-0.6846, 0.83, 5.224), (-0.4354, 0.83, 4.974), (-0.6161, 0.83, 4.833), (-0.8393, 0.83, 5.098), (-0.9575, 0.83, 4.934), (-0.7541, 0.83, 4.647), (-0.8415, 0.83, 4.431), (-1.017, 0.83, 4.73), (0.6846, 0.83, 5.224), (0.8393, 0.83, 5.098), (0.6161, 0.83, 4.833), (0.4354, 0.83, 4.974), (0.9575, 0.83, 4.934), (1.017, 0.83, 4.73), (0.8415, 0.83, 4.431), (0.7541, 0.83, 4.647), (-0.2133, 0.83, 0.8031), (-0.407, 0.83, 0.818), (-0.2547, 0.83, 3.336), (-0.1167, 0.83, 3.306), (-1e-06, 0.83, 3.306), (1.4e-05, 0.83, 0.8031), (2.5e-05, 0.83, -1.107), (-0.2871, 0.83, -1.107), (-0.5233, 0.83, -1.105), (-0.5613, 0.83, 0.863), (-0.6819, 0.83, 0.9338), (-0.6161, 0.83, 3.567), (-0.4354, 0.83, 3.425), (-0.6575, 0.83, -1.097), (-0.7322, 0.83, -1.084), (-0.7743, 0.83, 1.027), (-0.8821, 0.83, 1.173), (-0.8415, 0.83, 3.968), (-0.7541, 0.83, 3.753), (-0.7898, 0.83, -1.068), (-0.8773, 0.83, -1.083), (0.5613, 0.83, 0.863), (0.4354, 0.83, 3.425), (0.6161, 0.83, 3.567), (0.6819, 0.83, 0.9338), (0.7322, 0.83, -1.084), (0.6575, 0.83, -1.097), (0.5233, 0.83, -1.105), (0.407, 0.83, 0.818), (0.2547, 0.83, 3.336), (0.7743, 0.83, 1.027), (0.7541, 0.83, 3.753), (0.8415, 0.83, 3.968), (0.8821, 0.83, 1.173), (0.8773, 0.83, -1.083), (0.7898, 0.83, -1.068), (0.979, 0.83, -5.143), (0.9091, 0.83, -5.242), (1.006, 0.83, -4.82), (0.8176, 0.83, -5.319), (0.6515, 0.83, -5.367), (-0.3577, 0.83, -5.383), (-0.6515, 0.83, -5.367), (0.0, 0.83, -5.383), (-0.8176, 0.83, -5.319), (-0.9091, 0.83, -5.242), (-0.979, 0.83, -5.143), (-1.006, 0.83, -4.82), (0.9693, 0.83, -4.075), (1.021, 0.83, -3.489), (0.9952, 0.83, 4.487), (1.04, 0.83, 3.728), (0.8707, 0.83, 4.2), (1.039, 0.83, -2.656), (0.8753, 0.83, -2.105), (1.042, 0.83, -1.162), (-0.9693, 0.83, -4.075), (-1.021, 0.83, -3.489), (-1.048, 0.83, 1.405), (-1.04, 0.83, 3.728), (-1.042, 0.83, -1.162), (-0.9952, 0.83, 4.487), (-0.8707, 0.83, 4.2), (-1.039, 0.83, -2.656), (-0.8753, 0.83, -2.105), (-1.21, 0.8144, -3.205), (1.048, 0.83, 1.405), (1.212, 0.8144, 1.618), (0.7958, 0.83, -1.9), (0.7516, 0.83, -1.873), (0.6943, 0.83, -1.851), (0.5676, 0.83, -1.838), (-0.7958, 0.83, -1.9), (-0.7516, 0.83, -1.873), (-0.6943, 0.83, -1.851), (-0.5676, 0.83, -1.838), (0.3152, 0.83, -1.833), (0.2872, 0.83, -1.107), (2.9e-05, 0.83, -1.833), (-1.312, 0.7678, -3.405), (-1.369, 0.6848, -3.432), (1.312, 0.7678, 1.706), (1.369, 0.6848, 1.729), (1.431, 0.2697, 1.769), (1.425, 0.415, 1.759), (-1.431, 0.2697, -3.505), (-1.425, 0.415, -3.486), (1.406, 0.5603, 1.746), (-1.406, 0.5603, -3.46), (-1.361, 0.06225, 1.75), (-1.29, 0.0, 1.724), (1.361, 0.06225, -3.494), (1.29, 0.0, -3.467), (-0.5746, 0.0, -1.162), (-0.6814, 0.0, -0.4392), (-1.29, 0.0, -1.308), (-0.8259, 0.0, -1.886), (-0.5585, 0.0, -1.921), (-0.3176, 0.0, -1.017), (-0.01273, 0.0, 0.2036), (-1.005, 0.0, -2.893), (-1.29, 0.0, -3.467), (-1.269, 0.0, -4.801), (-0.8553, 0.0, -3.18), (-0.6924, 0.0, -2.893), (-0.8141, 0.0, -3.495), (-0.4416, 0.0, -2.109), (-0.4353, 0.0, -1.886), (-0.2622, 0.0, -1.162), (-0.2041, 0.0, -1.017), (-0.5738, 0.0, -3.003), (-0.6678, 0.0, -3.648), (-0.3028, 0.0, -2.144), (-0.3445, 0.0, -1.913), (-0.7414, 0.0, -3.605), (-1.102, 0.0, -5.503), (-0.2011, 0.0, -1.162), (-0.1128, 0.0, -1.017), (-0.2731, 0.0, -3.066), (-0.1898, 0.0, -3.727), (0.1736, 0.0, -2.156), (-0.06829, 0.0, -1.929), (-0.518, 0.0, -3.712), (-0.6519, 0.0, -5.687), (0.0, 0.0, -1.162), (0.1128, 0.0, -1.017), (0.4742, 0.0, -3.066), (0.6026, 0.0, -3.712), (0.4102, 0.0, -2.144), (0.3197, 0.0, -1.929), (0.4068, 0.0, -3.727), (0.6519, 0.0, -5.687), (0.2011, 0.0, -1.162), (0.2041, 0.0, -1.017), (1.005, 0.0, 0.568), (0.8259, 0.0, 1.291), (0.5604, 0.0, -1.676), (0.9334, 0.0, -1.453), (1.29, 0.0, -1.308), (1.29, 0.0, 1.724), (1.269, 0.0, 4.366), (1.005, 0.0, -2.893), (0.919, 0.0, -3.495), (1.269, 0.0, -4.801), (1.29, 0.0, -3.467), (0.6349, 0.0, -3.003), (0.4209, 0.0, -1.913), (0.7174, 0.0, -3.648), (1.102, 0.0, -5.503), (0.7834, 0.0, -3.605), (0.2622, 0.0, -1.162), (0.3176, 0.0, -0.4392), (0.9473, 0.0, -4.152), (1.204, 0.0, -5.356), (0.5746, 0.0, 1.149), (0.667, 0.0, 2.478), (0.8029, 0.0, 3.571), (1.204, 0.0, 5.356), (1.102, 0.0, 5.503), (0.6417, 0.0, 3.209), (0.6458, 0.0, 3.744), (0.9688, 0.0, 5.616), (0.6519, 0.0, 5.687), (0.3663, 0.0, 3.316), (0.7635, 0.0, -4.325), (0.9688, 0.0, -5.616), (0.08339, 0.0, -4.389), (0.0, 0.0, -5.711), (-0.7292, 0.0, -4.325), (-0.9688, 0.0, -5.616), (-0.9206, 0.0, -4.152), (-1.204, 0.0, -5.356), (-0.8603, 0.0, 1.149), (-0.7384, 0.0, 2.478), (-1.269, 0.0, 4.366), (-1.29, 0.0, 1.724), (-0.8029, 0.0, 3.571), (-0.6417, 0.0, 3.209), (-1.102, 0.0, 5.503), (-1.204, 0.0, 5.356), (-0.6458, 0.0, 3.744), (-0.3663, 0.0, 3.316), (-0.6519, 0.0, 5.687), (-0.9688, 0.0, 5.616), (0.0, 0.0, 3.808), (0.0, 0.0, 5.711), (0.6599, 1.25, -2.249), (0.6816, 1.25, -2.611), (0.6816, 1.3, -2.621), (0.6599, 1.301, -2.249), (0.619, 1.301, -2.199), (0.619, 1.25, -2.199), (0.6889, 1.25, -3.583), (0.6816, 1.25, -4.555), (0.6816, 1.293, -4.626), (0.6889, 1.296, -3.623), (0.6599, 1.25, -4.917), (0.619, 1.25, -4.967), (0.619, 1.291, -5.048), (0.6599, 1.291, -4.997), (0.5542, 1.25, -5.005), (0.4966, 1.25, -4.666), (0.4966, 1.293, -4.736), (0.5542, 1.291, -5.086), (-0.5542, 1.25, -5.005), (-0.619, 1.25, -4.967), (-0.619, 1.291, -5.048), (-0.5542, 1.291, -5.086), (-0.4966, 1.293, -4.736), (-0.4966, 1.25, -4.666), (-0.6599, 1.25, -4.917), (-0.6816, 1.25, -4.555), (-0.6816, 1.293, -4.626), (-0.6599, 1.291, -4.997), (-0.6889, 1.25, -3.583), (-0.6816, 1.25, -2.611), (-0.6816, 1.3, -2.621), (-0.6889, 1.296, -3.623), (-0.6599, 1.25, -2.249), (-0.619, 1.25, -2.199), (-0.619, 1.301, -2.199), (-0.6599, 1.301, -2.249), (-0.5542, 1.25, -2.161), (-0.4966, 1.25, -2.5), (-0.4966, 1.3, -2.511), (-0.5542, 1.301, -2.161), (0.5542, 1.25, -2.161), (0.5542, 1.301, -2.161), (0.4966, 1.3, -2.511), (0.4966, 1.25, -2.5), (-0.4775, 1.843, -3.744), (-0.4775, 1.937, -3.583), (-0.4966, 1.937, -2.5), (-0.4966, 1.828, -2.541), (-0.4966, 1.715, -2.571), (-0.4775, 1.734, -3.865), (-0.4966, 1.752, -5.16), (-0.4966, 1.857, -4.948), (-0.4966, 1.937, -4.666), (0.2387, 1.213, -3.583), (0.4178, 1.223, -3.583), (0.2421, 1.191, -4.674), (0.0, 1.213, -3.583), (0.4775, 1.843, -3.744), (0.4966, 1.828, -2.541), (0.4966, 1.937, -2.5), (0.4775, 1.937, -3.583), (0.4966, 1.937, -4.666), (0.4966, 1.857, -4.948), (0.4966, 1.752, -5.16), (0.4775, 1.734, -3.865), (0.4966, 1.715, -2.571), (-0.4775, 1.25, -3.583), (-0.4775, 1.296, -3.623), (-0.4178, 1.223, -3.583), (-0.5542, 1.383, -2.161), (-0.4966, 1.378, -2.541), (-0.4966, 1.479, -2.571), (-0.5542, 1.485, -2.161), (-0.619, 1.485, -2.199), (-0.619, 1.383, -2.199), (-0.6599, 1.383, -2.249), (-0.6599, 1.485, -2.249), (-0.6816, 1.479, -2.681), (-0.6816, 1.378, -2.651), (-0.6889, 1.364, -3.744), (-0.6889, 1.46, -3.865), (-0.6816, 1.442, -5.049), (-0.6816, 1.349, -4.838), (-0.6599, 1.344, -5.239), (-0.6599, 1.436, -5.481), (-0.619, 1.436, -5.531), (-0.619, 1.344, -5.289), (-0.5542, 1.344, -5.328), (-0.5542, 1.436, -5.57), (-0.4966, 1.442, -5.16), (-0.4966, 1.349, -4.948), (0.4775, 1.25, -3.583), (0.4775, 1.296, -3.623), (0.5542, 1.383, -2.161), (0.619, 1.383, -2.199), (0.619, 1.485, -2.199), (0.5542, 1.485, -2.161), (0.4966, 1.479, -2.571), (0.4966, 1.378, -2.541), (0.5542, 1.344, -5.328), (0.4966, 1.349, -4.948), (0.4966, 1.442, -5.16), (0.5542, 1.436, -5.57), (0.619, 1.436, -5.531), (0.619, 1.344, -5.289), (0.6599, 1.344, -5.239), (0.6599, 1.436, -5.481), (0.6816, 1.442, -5.049), (0.6816, 1.349, -4.838), (0.6889, 1.364, -3.744), (0.6889, 1.46, -3.865), (0.6816, 1.479, -2.681), (0.6816, 1.378, -2.651), (0.6599, 1.383, -2.249), (0.6599, 1.485, -2.249), (-0.2387, 1.213, -3.583), (-0.242, 1.191, -2.492), (-0.3152, 0.83, -1.833), (-0.3122, 0.8553, -1.954), (0.3577, 0.83, -5.383), (0.3228, 0.8553, -5.225), (0.391, 0.8144, -5.535), (0.2133, 0.83, 0.8031), (0.1167, 0.83, 3.306), (0.252, 1.123, -5.038), (0.2688, 1.03, -5.058), (-0.252, 1.123, -2.129), (-0.2688, 1.03, -2.109), (0.2928, 0.9313, -5.118), (-0.2928, 0.9313, -2.048), (0.4165, 0.7678, -5.624), (0.4348, 0.6848, -5.678), (0.4545, 0.2697, -5.802), (0.4524, 0.415, -5.77), (0.4463, 0.5603, -5.728), (-0.4321, 0.06225, -5.77), (-0.4097, 0.0, -5.711), (-0.5542, 1.595, -5.65), (-0.619, 1.595, -5.612), (-0.619, 1.758, -5.531), (-0.5542, 1.758, -5.57), (-0.4966, 1.595, -5.23), (-0.6599, 1.595, -5.562), (-0.6816, 1.595, -5.12), (-0.6816, 1.752, -5.049), (-0.6599, 1.758, -5.481), (-0.6889, 1.595, -3.906), (-0.6816, 1.595, -2.692), (-0.6816, 1.715, -2.681), (-0.6889, 1.734, -3.865), (-0.6599, 1.595, -2.249), (-0.619, 1.595, -2.199), (-0.619, 1.709, -2.199), (-0.6599, 1.709, -2.249), (-0.5542, 1.595, -2.161), (-0.4966, 1.595, -2.581), (-0.5542, 1.709, -2.161), (-0.4775, 1.364, -3.744), (-0.4775, 1.46, -3.865), (0.6599, 1.595, -2.249), (0.6816, 1.595, -2.692), (0.6816, 1.715, -2.681), (0.6599, 1.709, -2.249), (0.619, 1.709, -2.199), (0.619, 1.595, -2.199), (0.6889, 1.595, -3.906), (0.6816, 1.595, -5.12), (0.6816, 1.752, -5.049), (0.6889, 1.734, -3.865), (0.6599, 1.595, -5.562), (0.619, 1.595, -5.612), (0.619, 1.758, -5.531), (0.6599, 1.758, -5.481), (0.5542, 1.595, -5.65), (0.4966, 1.595, -5.23), (0.5542, 1.758, -5.57), (0.5542, 1.595, -2.161), (0.5542, 1.709, -2.161), (0.4966, 1.595, -2.581), (0.4775, 1.364, -3.744), (0.4775, 1.46, -3.865), (-0.5542, 1.823, -2.161), (-0.5542, 1.937, -2.161), (-0.619, 1.937, -2.199), (-0.619, 1.823, -2.199), (-0.6599, 1.823, -2.249), (-0.6599, 1.937, -2.249), (-0.6816, 1.937, -2.611), (-0.6816, 1.828, -2.651), (-0.6889, 1.843, -3.744), (-0.6889, 1.937, -3.583), (-0.6816, 1.937, -4.555), (-0.6816, 1.857, -4.838), (-0.6599, 1.862, -5.239), (-0.6599, 1.937, -4.917), (-0.619, 1.937, -4.967), (-0.619, 1.862, -5.289), (-0.5542, 1.862, -5.328), (-0.5542, 1.937, -5.005), (-0.4775, 1.595, -3.906), (0.5542, 1.823, -2.161), (0.619, 1.823, -2.199), (0.619, 1.937, -2.199), (0.5542, 1.937, -2.161), (0.5542, 1.862, -5.328), (0.5542, 1.937, -5.005), (0.619, 1.937, -4.967), (0.619, 1.862, -5.289), (0.6599, 1.862, -5.239), (0.6599, 1.937, -4.917), (0.6816, 1.937, -4.555), (0.6816, 1.857, -4.838), (0.6889, 1.843, -3.744), (0.6889, 1.937, -3.583), (0.6816, 1.937, -2.611), (0.6816, 1.828, -2.651), (0.6599, 1.823, -2.249), (0.6599, 1.937, -2.249), (0.4775, 1.595, -3.906), (0.0, 3.544, 4.909), (0.0, 3.545, 4.708), (0.0, 3.543, 4.332), (0.0, 3.539, 3.578), (0.0, 3.532, 2.245), (0.0, 3.511, 0.7614), (0.0, 3.468, -0.4443), (0.0, 3.409, -1.373), (0.0, 3.344, -2.025), (0.0, 3.242, -2.659), (0.0, 3.07, -3.535), (0.0, 2.899, -4.366), (0.0, 2.799, -4.865), (0.0, 2.744, -5.139), (0.0, 2.712, -5.296), (0.0, 2.682, -5.385), (0.0, 2.634, -5.452), (0.0, 2.546, -5.526), (-1e-06, 2.394, -5.635), (-1e-06, 2.142, -5.738), (-1e-06, 1.754, -5.795), (-1e-06, 1.397, -5.805), (0.0, 1.237, -5.77), (0.0, 1.174, -5.711)], [], [(0, 1, 2, 3), (0, 3, 4, 5), (0, 5, 6, 7), (0, 7, 8, 1), (9, 10, 11, 12), (9, 12, 13, 14), (9, 14, 15, 16), (9, 16, 17, 10), (18, 19, 20, 21), (18, 21, 22, 23), (18, 23, 24, 25), (18, 25, 26, 19), (27, 28, 29, 30), (27, 30, 31, 32), (27, 32, 33, 34), (27, 34, 35, 28), (36, 37, 38, 39), (36, 39, 40, 41), (36, 41, 42, 43), (36, 43, 44, 37), (45, 46, 47, 48), (45, 48, 49, 50), (45, 50, 51, 52), (45, 52, 53, 46), (54, 55, 47, 56), (54, 56, 2, 1), (54, 1, 8, 57), (54, 57, 58, 55), (59, 60, 61, 62), (59, 62, 63, 64), (59, 64, 65, 66), (59, 66, 67, 60), (68, 3, 2, 69), (68, 69, 53, 70), (68, 70, 71, 72), (68, 72, 4, 3), (73, 74, 75, 76), (73, 76, 13, 12), (73, 12, 11, 77), (73, 77, 78, 74), (79, 80, 61, 81), (79, 81, 82, 83), (79, 83, 22, 21), (79, 21, 20, 80), (84, 85, 86, 87), (84, 87, 31, 30), (84, 30, 29, 88), (84, 88, 44, 85), (89, 90, 63, 62), (89, 62, 61, 80), (89, 80, 20, 90), (91, 92, 38, 37), (91, 37, 44, 88), (91, 88, 29, 92), (93, 56, 47, 46), (93, 46, 53, 69), (93, 69, 2, 56), (94, 95, 96, 97), (94, 97, 78, 77), (94, 77, 11, 95), (98, 99, 100, 101), (98, 101, 78, 97), (98, 97, 96, 102), (98, 102, 103, 99), (104, 105, 106, 107), (104, 107, 63, 90), (104, 90, 20, 19), (104, 19, 26, 105), (108, 25, 24, 109), (108, 109, 110, 111), (108, 111, 42, 112), (108, 112, 26, 25), (113, 114, 115, 116), (113, 116, 75, 74), (113, 74, 78, 101), (113, 101, 100, 114), (117, 118, 106, 119), (117, 119, 40, 120), (117, 120, 121, 122), (117, 122, 123, 118), (124, 120, 40, 39), (124, 39, 38, 125), (124, 125, 126, 127), (124, 127, 121, 120), (128, 111, 110, 129), (128, 129, 86, 85), (128, 85, 44, 43), (128, 43, 42, 111), (130, 57, 8, 131), (130, 131, 100, 99), (130, 99, 103, 132), (130, 132, 58, 57), (133, 41, 40, 119), (133, 119, 106, 105), (133, 105, 26, 112), (133, 112, 42, 41), (134, 7, 6, 135), (134, 135, 115, 114), (134, 114, 100, 131), (134, 131, 8, 7), (136, 137, 126, 125), (136, 125, 38, 92), (136, 92, 29, 28), (136, 28, 35, 137), (138, 139, 140, 141), (138, 141, 82, 81), (138, 81, 61, 60), (138, 60, 67, 139), (142, 143, 144, 145), (142, 145, 71, 70), (142, 70, 53, 52), (142, 52, 51, 143), (146, 147, 148, 149), (146, 149, 96, 95), (146, 95, 11, 10), (146, 10, 17, 147), (150, 151, 152, 153), (150, 153, 58, 132), (150, 132, 103, 154), (150, 154, 155, 151), (156, 157, 49, 48), (156, 48, 47, 55), (156, 55, 58, 153), (156, 153, 152, 157), (158, 159, 17, 16), (158, 16, 15, 160), (158, 160, 161, 162), (158, 162, 163, 159), (164, 165, 51, 50), (164, 50, 49, 157), (164, 157, 152, 166), (164, 166, 167, 165), (168, 169, 144, 143), (168, 143, 51, 165), (168, 165, 167, 170), (168, 170, 171, 169), (172, 173, 140, 139), (172, 139, 67, 174), (172, 174, 175, 176), (172, 176, 177, 173), (178, 179, 35, 34), (178, 34, 33, 180), (178, 180, 181, 182), (178, 182, 183, 179), (184, 127, 126, 137), (184, 137, 35, 179), (184, 179, 183, 185), (184, 185, 121, 127), (186, 122, 121, 187), (186, 187, 152, 151), (186, 151, 155, 188), (186, 188, 123, 122), (189, 182, 181, 190), (189, 190, 171, 170), (189, 170, 167, 191), (189, 191, 183, 182), (192, 166, 152, 187), (192, 187, 121, 185), (192, 185, 183, 191), (192, 191, 167, 166), (193, 162, 161, 194), (193, 194, 177, 176), (193, 176, 175, 195), (193, 195, 163, 162), (196, 197, 198, 199), (196, 199, 200, 201), (196, 201, 202, 203), (196, 203, 204, 197), (205, 206, 207, 208), (205, 208, 198, 197), (205, 197, 204, 209), (205, 209, 210, 206), (211, 212, 213, 214), (211, 214, 207, 206), (211, 206, 210, 215), (211, 215, 216, 212), (217, 201, 200, 218), (217, 218, 219, 220), (217, 220, 221, 222), (217, 222, 202, 201), (223, 220, 219, 224), (223, 224, 225, 226), (223, 226, 227, 228), (223, 228, 221, 220), (229, 230, 231, 232), (229, 232, 233, 234), (229, 234, 235, 236), (229, 236, 237, 230), (238, 234, 233, 239), (238, 239, 240, 241), (238, 241, 242, 243), (238, 243, 235, 234), (244, 241, 240, 245), (244, 245, 246, 247), (244, 247, 248, 249), (244, 249, 242, 241), (250, 251, 252, 253), (250, 253, 231, 230), (250, 230, 237, 254), (250, 254, 255, 251), (256, 257, 258, 259), (256, 259, 252, 251), (256, 251, 255, 260), (256, 260, 261, 257), (262, 226, 225, 263), (262, 263, 258, 257), (262, 257, 261, 264), (262, 264, 227, 226), (265, 247, 246, 266), (265, 266, 213, 212), (265, 212, 216, 267), (265, 267, 248, 247), (268, 269, 270, 271), (268, 271, 272, 273), (268, 273, 274, 275), (268, 275, 276, 269), (277, 278, 279, 280), (277, 280, 274, 273), (277, 273, 272, 281), (277, 281, 282, 278), (283, 284, 282, 281), (283, 281, 272, 285), (283, 285, 286, 287), (283, 287, 288, 284), (289, 290, 288, 287), (289, 287, 286, 291), (289, 291, 292, 293), (289, 293, 294, 290), (295, 280, 279, 296), (295, 296, 297, 298), (295, 298, 299, 300), (295, 300, 274, 280), (301, 298, 297, 302), (301, 302, 303, 304), (301, 304, 305, 306), (301, 306, 299, 298), (307, 267, 216, 308), (307, 308, 294, 309), (307, 309, 310, 311), (307, 311, 248, 267), (312, 264, 261, 313), (312, 313, 314, 315), (312, 315, 303, 316), (312, 316, 227, 264), (317, 260, 255, 318), (317, 318, 319, 320), (317, 320, 314, 313), (317, 313, 261, 260), (321, 254, 237, 322), (321, 322, 323, 324), (321, 324, 319, 318), (321, 318, 255, 254), (325, 249, 248, 311), (325, 311, 310, 326), (325, 326, 327, 328), (325, 328, 242, 249), (329, 243, 242, 328), (329, 328, 327, 330), (329, 330, 331, 332), (329, 332, 235, 243), (333, 236, 235, 332), (333, 332, 331, 334), (333, 334, 323, 322), (333, 322, 237, 236), (335, 228, 227, 316), (335, 316, 303, 302), (335, 302, 297, 336), (335, 336, 221, 228), (337, 222, 221, 336), (337, 336, 297, 296), (337, 296, 279, 338), (337, 338, 202, 222), (339, 215, 210, 340), (339, 340, 288, 290), (339, 290, 294, 308), (339, 308, 216, 215), (341, 209, 204, 342), (341, 342, 282, 284), (341, 284, 288, 340), (341, 340, 210, 209), (343, 203, 202, 338), (343, 338, 279, 278), (343, 278, 282, 342), (343, 342, 204, 203), (344, 345, 346, 347), (344, 347, 348, 349), (344, 349, 350, 351), (344, 351, 352, 345), (353, 354, 274, 300), (353, 300, 299, 355), (353, 355, 350, 349), (353, 349, 348, 354), (356, 355, 299, 306), (356, 306, 305, 357), (356, 357, 352, 351), (356, 351, 350, 355), (358, 357, 305, 359), (358, 359, 276, 360), (358, 360, 346, 345), (358, 345, 352, 357), (361, 360, 276, 275), (361, 275, 274, 354), (361, 354, 348, 347), (361, 347, 346, 360), (362, 363, 364, 365), (362, 365, 366, 367), (362, 367, 368, 369), (362, 369, 370, 363), (371, 372, 292, 291), (371, 291, 286, 373), (371, 373, 370, 369), (371, 369, 368, 372), (374, 375, 270, 376), (374, 376, 292, 372), (374, 372, 368, 367), (374, 367, 366, 375), (377, 378, 272, 271), (377, 271, 270, 375), (377, 375, 366, 365), (377, 365, 364, 378), (379, 373, 286, 285), (379, 285, 272, 378), (379, 378, 364, 363), (379, 363, 370, 373), (380, 381, 270, 269), (380, 269, 276, 382), (380, 382, 383, 384), (380, 384, 385, 381), (386, 382, 276, 359), (386, 359, 305, 387), (386, 387, 388, 389), (386, 389, 383, 382), (390, 391, 292, 376), (390, 376, 270, 381), (390, 381, 385, 392), (390, 392, 393, 391), (394, 395, 385, 384), (394, 384, 383, 396), (394, 396, 397, 398), (394, 398, 399, 395), (400, 396, 383, 389), (400, 389, 388, 401), (400, 401, 402, 403), (400, 403, 397, 396), (404, 405, 393, 392), (404, 392, 385, 395), (404, 395, 399, 406), (404, 406, 407, 405), (408, 309, 294, 293), (408, 293, 292, 391), (408, 391, 393, 409), (408, 409, 310, 309), (410, 411, 327, 326), (410, 326, 310, 409), (410, 409, 393, 405), (410, 405, 407, 411), (412, 413, 331, 330), (412, 330, 327, 411), (412, 411, 407, 406), (412, 406, 399, 413), (414, 334, 331, 413), (414, 413, 399, 398), (414, 398, 397, 415), (414, 415, 323, 334), (416, 324, 323, 415), (416, 415, 397, 403), (416, 403, 402, 417), (416, 417, 319, 324), (418, 320, 319, 417), (418, 417, 402, 401), (418, 401, 388, 419), (418, 419, 314, 320), (420, 304, 303, 315), (420, 315, 314, 419), (420, 419, 388, 387), (420, 387, 305, 304), (421, 422, 423, 424), (421, 424, 425, 426), (421, 426, 427, 428), (421, 428, 429, 422), (430, 431, 432, 433), (430, 433, 434, 435), (430, 435, 436, 437), (430, 437, 438, 431), (439, 440, 441, 442), (439, 442, 432, 431), (439, 431, 438, 443), (439, 443, 444, 440), (445, 446, 447, 448), (445, 448, 441, 440), (445, 440, 444, 449), (445, 449, 450, 446), (451, 452, 453, 454), (451, 454, 447, 446), (451, 446, 450, 455), (451, 455, 456, 452), (457, 458, 459, 460), (457, 460, 453, 452), (457, 452, 456, 461), (457, 461, 462, 458), (463, 464, 465, 466), (463, 466, 467, 468), (463, 468, 469, 470), (463, 470, 471, 464), (472, 473, 474, 475), (472, 475, 465, 464), (472, 464, 471, 476), (472, 476, 477, 473), (478, 426, 425, 479), (478, 479, 480, 481), (478, 481, 482, 483), (478, 483, 427, 426), (484, 485, 486, 487), (484, 487, 488, 489), (484, 489, 490, 491), (484, 491, 492, 485), (493, 494, 495, 496), (493, 496, 497, 498), (493, 498, 499, 500), (493, 500, 501, 494), (502, 503, 504, 505), (502, 505, 506, 507), (502, 507, 497, 496), (502, 496, 495, 503), (508, 509, 510, 511), (508, 511, 512, 513), (508, 513, 514, 515), (508, 515, 516, 509), (517, 518, 519, 520), (517, 520, 521, 522), (517, 522, 512, 511), (517, 511, 510, 518), (523, 524, 525, 526), (523, 526, 527, 528), (523, 528, 521, 520), (523, 520, 519, 524), (529, 530, 531, 532), (529, 532, 533, 534), (529, 534, 527, 526), (529, 526, 525, 530), (535, 536, 537, 538), (535, 538, 539, 540), (535, 540, 533, 532), (535, 532, 531, 536), (541, 542, 492, 491), (541, 491, 490, 543), (541, 543, 544, 545), (541, 545, 546, 542), (547, 483, 482, 548), (547, 548, 486, 485), (547, 485, 492, 549), (547, 549, 427, 483), (550, 476, 471, 551), (550, 551, 495, 494), (550, 494, 501, 552), (550, 552, 477, 476), (553, 470, 469, 554), (553, 554, 504, 503), (553, 503, 495, 551), (553, 551, 471, 470), (555, 461, 456, 556), (555, 556, 510, 509), (555, 509, 516, 557), (555, 557, 462, 461), (558, 455, 450, 559), (558, 559, 519, 518), (558, 518, 510, 556), (558, 556, 456, 455), (560, 449, 444, 561), (560, 561, 525, 524), (560, 524, 519, 559), (560, 559, 450, 449), (562, 443, 438, 563), (562, 563, 531, 530), (562, 530, 525, 561), (562, 561, 444, 443), (564, 437, 436, 565), (564, 565, 537, 536), (564, 536, 531, 563), (564, 563, 438, 437), (566, 428, 427, 549), (566, 549, 492, 542), (566, 542, 546, 567), (566, 567, 429, 428), (568, 543, 490, 569), (568, 569, 570, 571), (568, 571, 572, 573), (568, 573, 544, 543), (574, 540, 539, 575), (574, 575, 576, 577), (574, 577, 578, 579), (574, 579, 533, 540), (580, 534, 533, 579), (580, 579, 578, 581), (580, 581, 582, 583), (580, 583, 527, 534), (584, 528, 527, 583), (584, 583, 582, 585), (584, 585, 586, 587), (584, 587, 521, 528), (588, 522, 521, 587), (588, 587, 586, 589), (588, 589, 590, 591), (588, 591, 512, 522), (592, 513, 512, 591), (592, 591, 590, 593), (592, 593, 594, 595), (592, 595, 514, 513), (596, 507, 506, 597), (596, 597, 598, 599), (596, 599, 600, 601), (596, 601, 497, 507), (602, 498, 497, 601), (602, 601, 600, 603), (602, 603, 604, 605), (602, 605, 499, 498), (606, 489, 488, 607), (606, 607, 608, 609), (606, 609, 570, 569), (606, 569, 490, 489), (610, 611, 423, 422), (610, 422, 429, 612), (610, 612, 613, 614), (610, 614, 615, 611), (616, 617, 436, 435), (616, 435, 434, 618), (616, 618, 619, 620), (616, 620, 621, 617), (622, 623, 459, 458), (622, 458, 462, 624), (622, 624, 625, 626), (622, 626, 627, 623), (628, 629, 469, 468), (628, 468, 467, 630), (628, 630, 631, 632), (628, 632, 633, 629), (634, 635, 506, 505), (634, 505, 504, 636), (634, 636, 637, 638), (634, 638, 639, 635), (640, 641, 516, 515), (640, 515, 514, 642), (640, 642, 643, 644), (640, 644, 645, 641), (646, 647, 539, 538), (646, 538, 537, 648), (646, 648, 649, 650), (646, 650, 651, 647), (652, 653, 546, 545), (652, 545, 544, 654), (652, 654, 655, 656), (652, 656, 657, 653), (658, 636, 504, 554), (658, 554, 469, 629), (658, 629, 633, 659), (658, 659, 637, 636), (660, 624, 462, 557), (660, 557, 516, 641), (660, 641, 645, 661), (660, 661, 625, 624), (662, 648, 537, 565), (662, 565, 436, 617), (662, 617, 621, 663), (662, 663, 649, 648), (664, 612, 429, 567), (664, 567, 546, 653), (664, 653, 657, 665), (664, 665, 613, 612), (666, 654, 544, 573), (666, 573, 572, 667), (666, 667, 668, 669), (666, 669, 655, 654), (670, 671, 576, 575), (670, 575, 539, 647), (670, 647, 651, 672), (670, 672, 673, 671), (674, 642, 514, 595), (674, 595, 594, 675), (674, 675, 676, 677), (674, 677, 643, 642), (678, 679, 598, 597), (678, 597, 506, 635), (678, 635, 639, 680), (678, 680, 681, 679), (682, 677, 676, 683), (682, 683, 684, 685), (682, 685, 686, 687), (682, 687, 643, 677), (688, 672, 651, 689), (688, 689, 690, 691), (688, 691, 692, 693), (688, 693, 673, 672), (694, 663, 621, 695), (694, 695, 696, 697), (694, 697, 698, 699), (694, 699, 649, 663), (700, 661, 645, 701), (700, 701, 702, 703), (700, 703, 704, 705), (700, 705, 625, 661), (706, 650, 649, 699), (706, 699, 698, 707), (706, 707, 690, 689), (706, 689, 651, 650), (708, 644, 643, 687), (708, 687, 686, 709), (708, 709, 702, 701), (708, 701, 645, 644), (710, 626, 625, 705), (710, 705, 704, 711), (710, 711, 712, 713), (710, 713, 627, 626), (714, 620, 619, 715), (714, 715, 716, 717), (714, 717, 696, 695), (714, 695, 621, 620), (718, 680, 639, 719), (718, 719, 686, 685), (718, 685, 684, 720), (718, 720, 681, 680), (721, 669, 668, 722), (721, 722, 692, 691), (721, 691, 690, 723), (721, 723, 655, 669), (724, 665, 657, 725), (724, 725, 698, 697), (724, 697, 696, 726), (724, 726, 613, 665), (727, 659, 633, 728), (727, 728, 704, 703), (727, 703, 702, 729), (727, 729, 637, 659), (730, 656, 655, 723), (730, 723, 690, 707), (730, 707, 698, 725), (730, 725, 657, 656), (731, 638, 637, 729), (731, 729, 702, 709), (731, 709, 686, 719), (731, 719, 639, 638), (732, 632, 631, 733), (732, 733, 712, 711), (732, 711, 704, 728), (732, 728, 633, 632), (734, 614, 613, 726), (734, 726, 696, 717), (734, 717, 716, 735), (734, 735, 615, 614), (736, 737, 738, 739), (736, 739, 740, 741), (736, 741, 742, 743), (736, 743, 744, 737), (745, 746, 747, 748), (745, 748, 749, 750), (745, 750, 751, 752), (745, 752, 753, 746), (754, 755, 756, 757), (754, 757, 747, 746), (754, 746, 753, 758), (754, 758, 759, 755), (760, 761, 762, 763), (760, 763, 756, 755), (760, 755, 759, 764), (760, 764, 765, 761), (766, 767, 768, 769), (766, 769, 762, 761), (766, 761, 765, 770), (766, 770, 771, 767), (772, 773, 774, 775), (772, 775, 768, 767), (772, 767, 771, 776), (772, 776, 777, 773), (778, 779, 780, 781), (778, 781, 774, 773), (778, 773, 777, 782), (778, 782, 783, 779), (784, 785, 786, 787), (784, 787, 788, 789), (784, 789, 790, 791), (784, 791, 792, 785), (793, 794, 795, 796), (793, 796, 786, 785), (793, 785, 792, 797), (793, 797, 798, 794), (799, 800, 801, 802), (799, 802, 795, 794), (799, 794, 798, 803), (799, 803, 804, 800), (805, 806, 807, 808), (805, 808, 809, 810), (805, 810, 811, 812), (805, 812, 813, 806), (814, 741, 740, 815), (814, 815, 807, 806), (814, 806, 813, 816), (814, 816, 742, 741), (817, 818, 819, 820), (817, 820, 821, 822), (817, 822, 823, 824), (817, 824, 825, 818), (826, 827, 828, 829), (826, 829, 830, 831), (826, 831, 832, 833), (826, 833, 834, 827), (835, 836, 837, 838), (835, 838, 839, 840), (835, 840, 830, 829), (835, 829, 828, 836), (841, 842, 843, 844), (841, 844, 845, 846), (841, 846, 839, 838), (841, 838, 837, 842), (847, 848, 849, 850), (847, 850, 851, 852), (847, 852, 853, 854), (847, 854, 855, 848), (856, 857, 858, 859), (856, 859, 860, 861), (856, 861, 851, 850), (856, 850, 849, 857), (862, 863, 864, 865), (862, 865, 866, 867), (862, 867, 860, 859), (862, 859, 858, 863), (868, 869, 870, 871), (868, 871, 872, 873), (868, 873, 866, 865), (868, 865, 864, 869), (874, 875, 876, 877), (874, 877, 878, 879), (874, 879, 872, 871), (874, 871, 870, 875), (880, 881, 882, 883), (880, 883, 884, 885), (880, 885, 878, 877), (880, 877, 876, 881), (886, 887, 888, 889), (886, 889, 890, 891), (886, 891, 892, 893), (886, 893, 894, 887), (895, 896, 825, 824), (895, 824, 823, 897), (895, 897, 890, 889), (895, 889, 888, 896), (898, 816, 813, 899), (898, 899, 819, 818), (898, 818, 825, 900), (898, 900, 742, 816), (901, 902, 804, 903), (901, 903, 828, 827), (901, 827, 834, 904), (901, 904, 811, 902), (905, 803, 798, 906), (905, 906, 837, 836), (905, 836, 828, 903), (905, 903, 804, 803), (907, 797, 792, 908), (907, 908, 843, 842), (907, 842, 837, 906), (907, 906, 798, 797), (909, 910, 783, 911), (909, 911, 849, 848), (909, 848, 855, 912), (909, 912, 790, 910), (913, 782, 777, 914), (913, 914, 858, 857), (913, 857, 849, 911), (913, 911, 783, 782), (915, 776, 771, 916), (915, 916, 864, 863), (915, 863, 858, 914), (915, 914, 777, 776), (917, 770, 765, 918), (917, 918, 870, 869), (917, 869, 864, 916), (917, 916, 771, 770), (919, 764, 759, 920), (919, 920, 876, 875), (919, 875, 870, 918), (919, 918, 765, 764), (921, 758, 753, 922), (921, 922, 882, 881), (921, 881, 876, 920), (921, 920, 759, 758), (923, 924, 744, 925), (923, 925, 888, 887), (923, 887, 894, 926), (923, 926, 751, 924), (927, 743, 742, 900), (927, 900, 825, 896), (927, 896, 888, 925), (927, 925, 744, 743), (928, 897, 823, 929), (928, 929, 930, 931), (928, 931, 932, 933), (928, 933, 890, 897), (934, 891, 890, 933), (934, 933, 932, 935), (934, 935, 936, 937), (934, 937, 892, 891), (938, 885, 884, 939), (938, 939, 940, 941), (938, 941, 942, 943), (938, 943, 878, 885), (944, 879, 878, 943), (944, 943, 942, 945), (944, 945, 946, 947), (944, 947, 872, 879), (948, 873, 872, 947), (948, 947, 946, 949), (948, 949, 950, 951), (948, 951, 866, 873), (952, 867, 866, 951), (952, 951, 950, 953), (952, 953, 954, 955), (952, 955, 860, 867), (956, 861, 860, 955), (956, 955, 954, 957), (956, 957, 958, 959), (956, 959, 851, 861), (960, 852, 851, 959), (960, 959, 958, 961), (960, 961, 962, 963), (960, 963, 853, 852), (964, 846, 845, 965), (964, 965, 966, 967), (964, 967, 968, 969), (964, 969, 839, 846), (970, 840, 839, 969), (970, 969, 968, 971), (970, 971, 972, 973), (970, 973, 830, 840), (974, 831, 830, 973), (974, 973, 972, 975), (974, 975, 976, 977), (974, 977, 832, 831), (978, 822, 821, 979), (978, 979, 980, 981), (978, 981, 930, 929), (978, 929, 823, 822), (982, 983, 984, 985), (982, 985, 986, 987), (982, 987, 988, 989), (982, 989, 990, 983), (991, 992, 984, 983), (991, 983, 990, 993), (991, 993, 994, 995), (991, 995, 996, 992), (997, 998, 999, 1000), (997, 1000, 1001, 1002), (997, 1002, 1003, 1004), (997, 1004, 1005, 998), (1006, 1007, 1005, 1004), (1006, 1004, 1003, 1008), (1006, 1008, 1009, 1010), (1006, 1010, 1011, 1007), (1012, 1013, 1011, 1010), (1012, 1010, 1009, 1014), (1012, 1014, 1015, 1016), (1012, 1016, 1017, 1013), (1018, 1019, 1017, 1016), (1018, 1016, 1015, 1020), (1018, 1020, 1021, 1022), (1018, 1022, 1023, 1019), (1024, 1025, 1023, 1022), (1024, 1022, 1021, 1026), (1024, 1026, 1027, 1028), (1024, 1028, 1029, 1025), (1030, 1031, 1029, 1028), (1030, 1028, 1027, 1032), (1030, 1032, 1033, 1034), (1030, 1034, 1035, 1031), (1036, 1037, 1038, 1039), (1036, 1039, 1040, 1041), (1036, 1041, 1042, 1043), (1036, 1043, 1044, 1037), (1045, 1046, 1044, 1043), (1045, 1043, 1042, 1047), (1045, 1047, 1048, 1049), (1045, 1049, 1050, 1046), (1051, 1052, 1050, 1049), (1051, 1049, 1048, 1053), (1051, 1053, 1054, 1055), (1051, 1055, 1056, 1052), (1057, 1058, 1056, 1055), (1057, 1055, 1054, 1059), (1057, 1059, 988, 987), (1057, 987, 986, 1058), (1060, 1061, 990, 989), (1060, 989, 988, 1062), (1060, 1062, 1063, 1064), (1060, 1064, 1065, 1061), (1066, 993, 990, 1061), (1066, 1061, 1065, 1067), (1066, 1067, 1068, 1069), (1066, 1069, 994, 993), (1070, 1002, 1001, 1071), (1070, 1071, 1072, 1073), (1070, 1073, 1074, 1075), (1070, 1075, 1003, 1002), (1076, 1008, 1003, 1075), (1076, 1075, 1074, 1077), (1076, 1077, 1078, 1079), (1076, 1079, 1009, 1008), (1080, 1014, 1009, 1079), (1080, 1079, 1078, 1081), (1080, 1081, 1082, 1083), (1080, 1083, 1015, 1014), (1084, 1020, 1015, 1083), (1084, 1083, 1082, 1085), (1084, 1085, 1086, 1087), (1084, 1087, 1021, 1020), (1088, 1026, 1021, 1087), (1088, 1087, 1086, 1089), (1088, 1089, 1090, 1091), (1088, 1091, 1027, 1026), (1092, 1032, 1027, 1091), (1092, 1091, 1090, 1093), (1092, 1093, 1094, 1095), (1092, 1095, 1033, 1032), (1096, 1041, 1040, 1097), (1096, 1097, 1098, 1099), (1096, 1099, 1100, 1101), (1096, 1101, 1042, 1041), (1102, 1047, 1042, 1101), (1102, 1101, 1100, 1103), (1102, 1103, 1104, 1105), (1102, 1105, 1048, 1047), (1106, 1053, 1048, 1105), (1106, 1105, 1104, 1107), (1106, 1107, 1108, 1109), (1106, 1109, 1054, 1053), (1110, 1059, 1054, 1109), (1110, 1109, 1108, 1111), (1110, 1111, 1063, 1062), (1110, 1062, 988, 1059), (1112, 949, 946, 1113), (1112, 1113, 1114, 1115), (1112, 1115, 1116, 1117), (1112, 1117, 950, 949), (1118, 953, 950, 1117), (1118, 1117, 1116, 1119), (1118, 1119, 1120, 1121), (1118, 1121, 954, 953), (1122, 957, 954, 1121), (1122, 1121, 1120, 1123), (1122, 1123, 1124, 1125), (1122, 1125, 958, 957), (1126, 945, 942, 1127), (1126, 1127, 1128, 1129), (1126, 1129, 1114, 1113), (1126, 1113, 946, 945), (1130, 941, 940, 1131), (1130, 1131, 1132, 1133), (1130, 1133, 1128, 1127), (1130, 1127, 942, 941), (1134, 1135, 1136, 1137), (1134, 1137, 1138, 1139), (1134, 1139, 1140, 1141), (1134, 1141, 1142, 1135), (1143, 1144, 1145, 1146), (1143, 1146, 1136, 1135), (1143, 1135, 1142, 1147), (1143, 1147, 1148, 1144), (1149, 1150, 1151, 1152), (1149, 1152, 1145, 1144), (1149, 1144, 1148, 1153), (1149, 1153, 1154, 1150), (1155, 1156, 1157, 1158), (1155, 1158, 1159, 1160), (1155, 1160, 1161, 1162), (1155, 1162, 1163, 1156), (1164, 1158, 1157, 1165), (1164, 1165, 1166, 1167), (1164, 1167, 1168, 1169), (1164, 1169, 1159, 1158), (1170, 931, 930, 1171), (1170, 1171, 1044, 1046), (1170, 1046, 1050, 1172), (1170, 1172, 932, 931), (1173, 1171, 930, 981), (1173, 981, 980, 1174), (1173, 1174, 1038, 1037), (1173, 1037, 1044, 1171), (1175, 975, 972, 1176), (1175, 1176, 1029, 1031), (1175, 1031, 1035, 1177), (1175, 1177, 976, 975), (1178, 971, 968, 1179), (1178, 1179, 1023, 1025), (1178, 1025, 1029, 1176), (1178, 1176, 972, 971), (1180, 967, 966, 1181), (1180, 1181, 1017, 1019), (1180, 1019, 1023, 1179), (1180, 1179, 968, 967), (1182, 1183, 932, 1172), (1182, 1172, 1050, 1052), (1182, 1052, 1056, 1183), (1184, 1131, 940, 1185), (1184, 1185, 1166, 1186), (1184, 1186, 1132, 1131), (1187, 935, 932, 1183), (1187, 1183, 1056, 1188), (1187, 1188, 1168, 1189), (1187, 1189, 936, 935), (1190, 1181, 966, 1191), (1190, 1191, 1011, 1013), (1190, 1013, 1017, 1181), (1192, 961, 958, 1193), (1192, 1193, 1151, 1150), (1192, 1150, 1154, 1194), (1192, 1194, 962, 961), (1195, 1193, 958, 1125), (1195, 1125, 1124, 1196), (1195, 1196, 1151, 1193), (1197, 1194, 1154, 1198), (1197, 1198, 1011, 1191), (1197, 1191, 966, 1199), (1197, 1199, 962, 1194), (1200, 1189, 1168, 1167), (1200, 1167, 1166, 1185), (1200, 1185, 940, 1201), (1200, 1201, 936, 1189), (1202, 1169, 1168, 1188), (1202, 1188, 1056, 1058), (1202, 1058, 986, 1203), (1202, 1203, 1159, 1169), (1204, 1160, 1159, 1203), (1204, 1203, 986, 985), (1204, 985, 984, 1205), (1204, 1205, 1161, 1160), (1206, 1153, 1148, 1207), (1206, 1207, 1005, 1007), (1206, 1007, 1011, 1198), (1206, 1198, 1154, 1153), (1208, 1147, 1142, 1209), (1208, 1209, 999, 998), (1208, 998, 1005, 1207), (1208, 1207, 1148, 1147), (1210, 1211, 1161, 1205), (1210, 1205, 984, 992), (1210, 992, 996, 1212), (1210, 1212, 1140, 1211), (1213, 963, 962, 1199), (1213, 1199, 966, 965), (1213, 965, 845, 1214), (1213, 1214, 853, 963), (1215, 937, 936, 1201), (1215, 1201, 940, 939), (1215, 939, 884, 1216), (1215, 1216, 892, 937), (1217, 926, 894, 1218), (1217, 1218, 882, 922), (1217, 922, 753, 752), (1217, 752, 751, 926), (1219, 912, 855, 1220), (1219, 1220, 843, 908), (1219, 908, 792, 791), (1219, 791, 790, 912), (1221, 893, 892, 1216), (1221, 1216, 884, 883), (1221, 883, 882, 1218), (1221, 1218, 894, 893), (1222, 854, 853, 1214), (1222, 1214, 845, 844), (1222, 844, 843, 1220), (1222, 1220, 855, 854), (1223, 789, 788, 1224), (1223, 1224, 780, 779), (1223, 779, 783, 910), (1223, 910, 790, 789), (1225, 750, 749, 1226), (1225, 1226, 738, 737), (1225, 737, 744, 924), (1225, 924, 751, 750), (1227, 1228, 1229, 1230), (1227, 1230, 1231, 1232), (1227, 1232, 1233, 1228), (1234, 1235, 1236, 1237), (1234, 1237, 1231, 1230), (1234, 1230, 1229, 1235), (1238, 1239, 1240, 1241), (1238, 1241, 1231, 1237), (1238, 1237, 1236, 1239), (1242, 1243, 1233, 1232), (1242, 1232, 1231, 1241), (1242, 1241, 1240, 1243), (1244, 1245, 1246, 1247), (1244, 1247, 1240, 1248), (1244, 1248, 1249, 1245), (1250, 1251, 1233, 1243), (1250, 1243, 1240, 1247), (1250, 1247, 1246, 1251), (1252, 1253, 1254, 1255), (1252, 1255, 1246, 1256), (1252, 1256, 1257, 1253), (1258, 1259, 1233, 1251), (1258, 1251, 1246, 1255), (1258, 1255, 1254, 1259), (1260, 1261, 1262, 1263), (1260, 1263, 1254, 1264), (1260, 1264, 1265, 1261), (1266, 1267, 1233, 1259), (1266, 1259, 1254, 1263), (1266, 1263, 1262, 1267), (1268, 1269, 1270, 1271), (1268, 1271, 1272, 1273), (1268, 1273, 1274, 1269), (1275, 1276, 1277, 1278), (1275, 1278, 1272, 1271), (1275, 1271, 1270, 1276), (1279, 1280, 1262, 1281), (1279, 1281, 1282, 1283), (1279, 1283, 1270, 1280), (1284, 1285, 1233, 1267), (1284, 1267, 1262, 1280), (1284, 1280, 1270, 1285), (1286, 1283, 1282, 1287), (1286, 1287, 1277, 1276), (1286, 1276, 1270, 1283), (1288, 1285, 1270, 1269), (1288, 1269, 1274, 1289), (1288, 1289, 1233, 1285), (1290, 1289, 1274, 1291), (1290, 1291, 1292, 1293), (1290, 1293, 1233, 1289), (1294, 1293, 1292, 1295), (1294, 1295, 1296, 1297), (1294, 1297, 1233, 1293), (1298, 1261, 1265, 1299), (1298, 1299, 1282, 1281), (1298, 1281, 1262, 1261), (1300, 1253, 1257, 1301), (1300, 1301, 1265, 1264), (1300, 1264, 1254, 1253), (1302, 1245, 1249, 1303), (1302, 1303, 1257, 1256), (1302, 1256, 1246, 1245), (1304, 1239, 1236, 1305), (1304, 1305, 1249, 1248), (1304, 1248, 1240, 1239), (1306, 1307, 1308, 1309), (1306, 1309, 1229, 1228), (1306, 1228, 1233, 1307), (1310, 1311, 1312, 1313), (1310, 1313, 1308, 1307), (1310, 1307, 1233, 1311), (1314, 1315, 1316, 1317), (1314, 1317, 1312, 1311), (1314, 1311, 1233, 1315), (1318, 1297, 1296, 1319), (1318, 1319, 1316, 1315), (1318, 1315, 1233, 1297), (1320, 1111, 1108, 1321), (1320, 1321, 1322, 1323), (1320, 1323, 1324, 1325), (1320, 1325, 1063, 1111), (1326, 1107, 1104, 1327), (1326, 1327, 1328, 1329), (1326, 1329, 1322, 1321), (1326, 1321, 1108, 1107), (1330, 1103, 1100, 1331), (1330, 1331, 1332, 1333), (1330, 1333, 1328, 1327), (1330, 1327, 1104, 1103), (1334, 1099, 1098, 1335), (1334, 1335, 1336, 1337), (1334, 1337, 1332, 1331), (1334, 1331, 1100, 1099), (1338, 1089, 1086, 1339), (1338, 1339, 1340, 1341), (1338, 1341, 1342, 1343), (1338, 1343, 1090, 1089), (1344, 1085, 1082, 1345), (1344, 1345, 1346, 1347), (1344, 1347, 1340, 1339), (1344, 1339, 1086, 1085), (1348, 1081, 1078, 1349), (1348, 1349, 1350, 1351), (1348, 1351, 1346, 1345), (1348, 1345, 1082, 1081), (1352, 1077, 1074, 1353), (1352, 1353, 1354, 1355), (1352, 1355, 1350, 1349), (1352, 1349, 1078, 1077), (1356, 1073, 1072, 1357), (1356, 1357, 1358, 1359), (1356, 1359, 1354, 1353), (1356, 1353, 1074, 1073), (1360, 1064, 1063, 1325), (1360, 1325, 1324, 1361), (1360, 1361, 1362, 1363), (1360, 1363, 1065, 1064), (1364, 1365, 1366, 1367), (1364, 1367, 1368, 1369), (1364, 1369, 1370, 1371), (1364, 1371, 1372, 1365), (1373, 1067, 1065, 1374), (1373, 1374, 1098, 1375), (1373, 1375, 1094, 1376), (1373, 1376, 1068, 1067), (1377, 1378, 1379, 1380), (1377, 1380, 1381, 1382), (1377, 1382, 1383, 1384), (1377, 1384, 1385, 1378), (1386, 1387, 1358, 1357), (1386, 1357, 1072, 1388), (1386, 1388, 1090, 1343), (1386, 1343, 1342, 1387), (1389, 1359, 1358, 1390), (1389, 1390, 1391, 1392), (1389, 1392, 1393, 1394), (1389, 1394, 1354, 1359), (1395, 1355, 1354, 1394), (1395, 1394, 1393, 1396), (1395, 1396, 1397, 1398), (1395, 1398, 1350, 1355), (1399, 1351, 1350, 1398), (1399, 1398, 1397, 1400), (1399, 1400, 1401, 1402), (1399, 1402, 1346, 1351), (1403, 1347, 1346, 1402), (1403, 1402, 1401, 1404), (1403, 1404, 1405, 1406), (1403, 1406, 1340, 1347), (1407, 1341, 1340, 1406), (1407, 1406, 1405, 1408), (1407, 1408, 1409, 1410), (1407, 1410, 1342, 1341), (1411, 1363, 1362, 1412), (1411, 1412, 1336, 1335), (1411, 1335, 1098, 1374), (1411, 1374, 1065, 1363), (1413, 1361, 1324, 1414), (1413, 1414, 1415, 1416), (1413, 1416, 1417, 1418), (1413, 1418, 1362, 1361), (1419, 1337, 1336, 1420), (1419, 1420, 1421, 1422), (1419, 1422, 1423, 1424), (1419, 1424, 1332, 1337), (1425, 1333, 1332, 1424), (1425, 1424, 1423, 1426), (1425, 1426, 1427, 1428), (1425, 1428, 1328, 1333), (1429, 1329, 1328, 1428), (1429, 1428, 1427, 1430), (1429, 1430, 1431, 1432), (1429, 1432, 1322, 1329), (1433, 1323, 1322, 1432), (1433, 1432, 1431, 1434), (1433, 1434, 1415, 1414), (1433, 1414, 1324, 1323), (1435, 1376, 1094, 1093), (1435, 1093, 1090, 1388), (1435, 1388, 1072, 1436), (1435, 1436, 1068, 1376), (1437, 1212, 996, 1438), (1437, 1438, 999, 1209), (1437, 1209, 1142, 1141), (1437, 1141, 1140, 1212), (1439, 1177, 1035, 1440), (1439, 1440, 1038, 1174), (1439, 1174, 980, 1441), (1439, 1441, 976, 1177), (1442, 1139, 1138, 1443), (1442, 1443, 1163, 1162), (1442, 1162, 1161, 1211), (1442, 1211, 1140, 1139), (1444, 1095, 1094, 1375), (1444, 1375, 1098, 1097), (1444, 1097, 1040, 1445), (1444, 1445, 1033, 1095), (1446, 1069, 1068, 1436), (1446, 1436, 1072, 1071), (1446, 1071, 1001, 1447), (1446, 1447, 994, 1069), (1448, 1034, 1033, 1445), (1448, 1445, 1040, 1039), (1448, 1039, 1038, 1440), (1448, 1440, 1035, 1034), (1449, 995, 994, 1447), (1449, 1447, 1001, 1000), (1449, 1000, 999, 1438), (1449, 1438, 996, 995), (1450, 977, 976, 1441), (1450, 1441, 980, 979), (1450, 979, 821, 1451), (1450, 1451, 832, 977), (1452, 904, 834, 1453), (1452, 1453, 819, 899), (1452, 899, 813, 812), (1452, 812, 811, 904), (1454, 833, 832, 1451), (1454, 1451, 821, 820), (1454, 820, 819, 1453), (1454, 1453, 834, 833), (1455, 810, 809, 1456), (1455, 1456, 801, 800), (1455, 800, 804, 902), (1455, 902, 811, 810), (1457, 1408, 1405, 1458), (1457, 1458, 1459, 1460), (1457, 1460, 1370, 1461), (1457, 1461, 1409, 1408), (1462, 1404, 1401, 1463), (1462, 1463, 1464, 1465), (1462, 1465, 1459, 1458), (1462, 1458, 1405, 1404), (1466, 1400, 1397, 1467), (1466, 1467, 1468, 1469), (1466, 1469, 1464, 1463), (1466, 1463, 1401, 1400), (1470, 1396, 1393, 1471), (1470, 1471, 1472, 1473), (1470, 1473, 1468, 1467), (1470, 1467, 1397, 1396), (1474, 1392, 1391, 1475), (1474, 1475, 1368, 1476), (1474, 1476, 1472, 1471), (1474, 1471, 1393, 1392), (1477, 1478, 1391, 1390), (1477, 1390, 1358, 1387), (1477, 1387, 1342, 1410), (1477, 1410, 1409, 1478), (1479, 1434, 1431, 1480), (1479, 1480, 1481, 1482), (1479, 1482, 1483, 1484), (1479, 1484, 1415, 1434), (1485, 1430, 1427, 1486), (1485, 1486, 1487, 1488), (1485, 1488, 1481, 1480), (1485, 1480, 1431, 1430), (1489, 1426, 1423, 1490), (1489, 1490, 1491, 1492), (1489, 1492, 1487, 1486), (1489, 1486, 1427, 1426), (1493, 1422, 1421, 1494), (1493, 1494, 1383, 1495), (1493, 1495, 1491, 1490), (1493, 1490, 1423, 1422), (1496, 1416, 1415, 1484), (1496, 1484, 1483, 1497), (1496, 1497, 1385, 1498), (1496, 1498, 1417, 1416), (1499, 1500, 1421, 1420), (1499, 1420, 1336, 1412), (1499, 1412, 1362, 1418), (1499, 1418, 1417, 1500), (1501, 1476, 1368, 1367), (1501, 1367, 1366, 1502), (1501, 1502, 1503, 1504), (1501, 1504, 1472, 1476), (1505, 1473, 1472, 1504), (1505, 1504, 1503, 1506), (1505, 1506, 1507, 1508), (1505, 1508, 1468, 1473), (1509, 1469, 1468, 1508), (1509, 1508, 1507, 1510), (1509, 1510, 1511, 1512), (1509, 1512, 1464, 1469), (1513, 1465, 1464, 1512), (1513, 1512, 1511, 1514), (1513, 1514, 1515, 1516), (1513, 1516, 1459, 1465), (1517, 1460, 1459, 1516), (1517, 1516, 1515, 1518), (1517, 1518, 1372, 1371), (1517, 1371, 1370, 1460), (1519, 1369, 1368, 1475), (1519, 1475, 1391, 1478), (1519, 1478, 1409, 1461), (1519, 1461, 1370, 1369), (1520, 1497, 1483, 1521), (1520, 1521, 1522, 1523), (1520, 1523, 1379, 1378), (1520, 1378, 1385, 1497), (1524, 1495, 1383, 1382), (1524, 1382, 1381, 1525), (1524, 1525, 1526, 1527), (1524, 1527, 1491, 1495), (1528, 1492, 1491, 1527), (1528, 1527, 1526, 1529), (1528, 1529, 1530, 1531), (1528, 1531, 1487, 1492), (1532, 1488, 1487, 1531), (1532, 1531, 1530, 1533), (1532, 1533, 1534, 1535), (1532, 1535, 1481, 1488), (1536, 1482, 1481, 1535), (1536, 1535, 1534, 1537), (1536, 1537, 1522, 1521), (1536, 1521, 1483, 1482), (1538, 1384, 1383, 1494), (1538, 1494, 1421, 1500), (1538, 1500, 1417, 1498), (1538, 1498, 1385, 1384), (1539, 581, 578, 1540), (1539, 1540, 590, 589), (1539, 589, 586, 585), (1539, 585, 582, 581), (1541, 577, 576, 1542), (1541, 1542, 594, 593), (1541, 593, 590, 1540), (1541, 1540, 578, 577), (1543, 1542, 576, 671), (1543, 671, 673, 1544), (1543, 1544, 676, 675), (1543, 675, 594, 1542), (1545, 693, 692, 1546), (1545, 1546, 684, 683), (1545, 683, 676, 1544), (1545, 1544, 673, 693), (1547, 1546, 692, 722), (1547, 722, 668, 1548), (1547, 1548, 681, 720), (1547, 720, 684, 1546), (1549, 667, 572, 1550), (1549, 1550, 598, 679), (1549, 679, 681, 1548), (1549, 1548, 668, 667), (1551, 571, 570, 1552), (1551, 1552, 600, 599), (1551, 599, 598, 1550), (1551, 1550, 572, 571), (1553, 1552, 570, 609), (1553, 609, 608, 1554), (1553, 1554, 604, 603), (1553, 603, 600, 1552), (1555, 605, 604, 1554), (1555, 1554, 608, 607), (1555, 607, 488, 1556), (1555, 1556, 499, 605), (1557, 1558, 501, 500), (1557, 500, 499, 1556), (1557, 1556, 488, 487), (1557, 487, 486, 1558), (1559, 552, 501, 1558), (1559, 1558, 486, 548), (1559, 548, 482, 1560), (1559, 1560, 477, 552), (1561, 1562, 474, 473), (1561, 473, 477, 1560), (1561, 1560, 482, 481), (1561, 481, 480, 1562)])
me_stapler.polygons.foreach_set('use_smooth', [True] * 1446)
me_stapler.polygons.foreach_set('material_index', [1, 1, 1, 1, 1, 1, 1, 1, 1, 1, 1, 1, 1, 1, 1, 1, 1, 1, 1, 1, 1, 1, 1, 1, 1, 1, 1, 1, 1, 1, 1, 1, 1, 1, 1, 1, 1, 1, 1, 1, 1, 1, 1, 1, 1, 1, 1, 1, 1, 1, 1, 1, 1, 1, 1, 1, 1, 1, 1, 1, 1, 1, 1, 1, 1, 1, 1, 1, 1, 1, 1, 1, 1, 1, 1, 1, 1, 1, 1, 1, 1, 1, 1, 1, 1, 1, 1, 1, 1, 1, 1, 1, 1, 1, 1, 1, 1, 1, 1, 1, 1, 1, 1, 1, 1, 1, 1, 1, 1, 1, 1, 1, 1, 1, 1, 1, 1, 1, 1, 1, 1, 1, 1, 1, 1, 1, 1, 1, 1, 1, 1, 1, 1, 1, 1, 1, 1, 1, 1, 1, 1, 1, 1, 1, 1, 1, 1, 1, 1, 1, 1, 1, 1, 1, 1, 1, 1, 1, 1, 1, 1, 1, 1, 1, 1, 1, 1, 1, 1, 1, 1, 1, 1, 1, 1, 1, 1, 1, 1, 1, 1, 1, 1, 1, 1, 1, 1, 1, 1, 1, 1, 1, 1, 1, 1, 1, 1, 1, 1, 1, 1, 1, 1, 1, 1, 1, 1, 1, 1, 1, 1, 1, 1, 1, 1, 1, 1, 1, 1, 1, 1, 1, 1, 1, 1, 1, 1, 1, 1, 1, 1, 1, 1, 1, 1, 1, 1, 1, 1, 1, 1, 1, 1, 1, 1, 1, 1, 1, 1, 1, 1, 1, 1, 1, 1, 1, 1, 1, 1, 1, 1, 1, 1, 1, 1, 1, 1, 1, 1, 1, 1, 1, 1, 1, 1, 1, 1, 1, 1, 1, 1, 1, 1, 1, 1, 1, 1, 1, 1, 1, 1, 1, 1, 1, 1, 1, 1, 1, 1, 1, 1, 1, 1, 1, 1, 1, 1, 1, 1, 1, 1, 1, 1, 1, 1, 1, 1, 1, 1, 1, 1, 1, 1, 1, 1, 1, 1, 1, 1, 1, 1, 1, 1, 1, 1, 1, 1, 1, 1, 1, 1, 1, 1, 1, 1, 1, 1, 1, 1, 1, 1, 1, 1, 1, 1, 1, 1, 1, 1, 1, 1, 1, 1, 1, 1, 1, 1, 1, 1, 1, 1, 1, 1, 1, 1, 1, 0, 0, 0, 0, 0, 0, 0, 0, 0, 0, 0, 0, 0, 0, 0, 0, 0, 0, 0, 0, 0, 0, 0, 0, 0, 0, 0, 0, 0, 0, 0, 0, 0, 0, 0, 0, 0, 0, 0, 0, 0, 0, 0, 0, 0, 0, 0, 0, 0, 0, 0, 0, 0, 0, 0, 0, 0, 0, 0, 0, 0, 0, 0, 0, 0, 0, 0, 0, 0, 0, 0, 0, 0, 0, 0, 0, 0, 0, 0, 0, 0, 0, 0, 0, 0, 0, 0, 0, 0, 0, 0, 0, 0, 0, 0, 0, 0, 0, 0, 0, 0, 0, 0, 0, 0, 0, 0, 0, 0, 0, 0, 0, 0, 0, 0, 0, 0, 0, 0, 0, 0, 0, 0, 0, 0, 0, 0, 0, 0, 0, 0, 0, 0, 0, 0, 0, 0, 0, 0, 0, 0, 0, 0, 0, 0, 0, 0, 0, 0, 0, 0, 0, 0, 0, 0, 0, 0, 0, 0, 0, 0, 0, 0, 0, 0, 0, 0, 0, 0, 0, 0, 0, 0, 0, 0, 0, 0, 0, 0, 0, 0, 0, 0, 0, 0, 0, 0, 0, 0, 0, 0, 0, 0, 0, 0, 0, 0, 0, 0, 0, 0, 0, 0, 0, 0, 0, 0, 0, 0, 0, 0, 0, 0, 0, 0, 0, 0, 0, 0, 0, 0, 0, 0, 0, 0, 0, 0, 0, 0, 0, 0, 0, 0, 0, 0, 0, 0, 0, 0, 0, 0, 0, 0, 0, 0, 0, 0, 0, 0, 0, 0, 0, 0, 0, 0, 0, 0, 0, 0, 0, 0, 0, 0, 0, 0, 0, 0, 0, 0, 0, 0, 0, 0, 0, 0, 0, 0, 0, 0, 0, 0, 0, 0, 0, 0, 0, 0, 0, 0, 0, 0, 0, 0, 0, 0, 0, 0, 0, 0, 0, 0, 0, 0, 0, 0, 0, 0, 0, 0, 0, 0, 0, 0, 0, 0, 0, 0, 0, 0, 0, 0, 0, 0, 0, 0, 0, 0, 0, 0, 0, 0, 0, 0, 0, 0, 0, 0, 0, 0, 0, 0, 0, 0, 0, 0, 0, 0, 0, 0, 0, 0, 0, 0, 0, 0, 0, 0, 0, 0, 0, 0, 0, 0, 0, 0, 0, 0, 0, 0, 0, 0, 0, 0, 0, 0, 0, 0, 0, 0, 0, 0, 0, 0, 0, 0, 0, 0, 0, 0, 0, 0, 0, 0, 0, 0, 0, 0, 0, 0, 0, 0, 0, 0, 0, 0, 0, 0, 0, 0, 0, 0, 0, 0, 0, 0, 0, 0, 0, 0, 0, 0, 0, 0, 0, 0, 0, 0, 0, 0, 0, 0, 0, 0, 0, 0, 0, 0, 0, 0, 0, 0, 0, 0, 0, 0, 0, 0, 0, 0, 0, 0, 0, 0, 0, 0, 0, 0, 0, 0, 0, 0, 0, 0, 0, 0, 0, 0, 0, 0, 0, 0, 0, 0, 0, 0, 0, 0, 0, 0, 0, 0, 0, 0, 0, 0, 0, 0, 0, 0, 0, 0, 0, 0, 0, 0, 0, 0, 0, 0, 0, 0, 0, 0, 0, 0, 0, 0, 0, 0, 0, 0, 0, 0, 0, 0, 0, 0, 0, 0, 0, 0, 0, 0, 0, 0, 0, 0, 0, 0, 0, 0, 0, 0, 0, 0, 0, 0, 0, 0, 0, 0, 0, 0, 0, 0, 0, 0, 0, 0, 0, 0, 0, 0, 0, 0, 0, 0, 0, 0, 0, 0, 0, 0, 0, 0, 0, 0, 0, 0, 0, 0, 0, 0, 0, 0, 0, 0, 0, 0, 0, 0, 0, 0, 0, 0, 0, 0, 0, 0, 0, 0, 0, 0, 0, 0, 0, 0, 0, 0, 0, 0, 0, 0, 0, 0, 0, 0, 0, 0, 0, 0, 0, 0, 0, 0, 0, 0, 0, 0, 0, 0, 0, 0, 0, 0, 0, 0, 0, 0, 0, 0, 0, 0, 0, 0, 0, 0, 0, 0, 0, 0, 0, 0, 0, 0, 0, 0, 0, 0, 0, 0, 0, 0, 0, 0, 0, 0, 0, 0, 0, 0, 0, 0, 0, 0, 0, 0, 0, 0, 0, 0, 0, 0, 0, 0, 0, 0, 0, 0, 0, 0, 0, 0, 0, 0, 0, 0, 0, 0, 0, 0, 0, 0, 0, 0, 0, 0, 0, 0, 0, 0, 0, 0, 0, 0, 0, 0, 0, 0, 0, 0, 0, 0, 0, 0, 0, 0, 0, 0, 0, 0, 0, 0, 0, 0, 0, 0, 0, 0, 0, 0, 0, 0, 0, 0, 0, 0, 0, 0, 0, 0, 0, 0, 0, 0, 0, 0, 0, 0, 0, 0, 0, 0, 0, 0, 0, 0, 0, 0, 0, 0, 0, 0, 0, 0, 0, 0, 0, 0, 0, 0, 0, 0, 0, 0, 0, 0, 0, 0, 0, 0, 0, 0, 0, 0, 0, 0, 0, 0, 0, 0, 0, 0, 0, 0, 0, 0, 0, 0, 0, 0, 0, 0, 0, 0, 0, 0, 0, 0, 0, 0, 0, 0, 0, 0, 0, 0, 0, 0, 0, 0, 0, 0, 0, 0, 0, 0, 0, 0, 0, 0, 0, 0, 0, 0, 0, 0, 0, 0, 0, 0, 0, 0, 0, 0, 0, 0, 0, 0, 0, 0, 0, 0, 0, 0, 0, 0, 0, 0, 0, 0, 0, 0, 0, 0, 0, 0, 0, 0, 0, 0, 0, 0, 0, 0, 0, 0, 0, 0, 0, 0, 0, 0, 0, 0, 0, 0, 0, 0, 0, 0, 0, 0, 0, 0, 0, 0, 0, 0, 0, 0, 0, 0, 0, 0, 0, 0, 0, 0, 0, 0, 0, 0, 0, 0, 0, 0, 0, 0, 0, 0, 0, 0, 0, 0, 0, 0, 0, 0, 0, 0, 0, 0, 0, 0, 0, 0, 0, 0, 0, 0, 0, 0, 0, 0, 0, 0, 0, 0, 0, 0, 0, 0, 0, 0, 0, 0, 0, 0, 0, 0, 0, 0, 0, 0, 0, 0, 0, 0, 0, 0, 0, 0, 0, 0, 0, 0, 0, 0, 0, 0, 0, 0, 0, 0, 0, 0, 0, 0, 0, 0, 0, 0, 0, 0, 0, 0, 0, 0, 0, 0, 0, 0, 0, 0, 0, 0, 0, 0, 0, 0, 0, 0, 0, 0, 0, 0, 0, 0, 0, 0, 0, 0, 0, 0, 0, 0, 0, 0, 0, 0, 0, 0, 0, 0, 0, 0, 0, 0, 0, 0, 0, 0, 0, 0, 0, 0, 0, 0, 0, 0, 0, 0, 0, 0, 0, 0, 0, 0, 0, 0, 0, 0, 0, 0, 0, 0, 0, 0, 0])
_k = set([(4, 5), (4, 72), (5, 6), (6, 135), (13, 14), (13, 76), (14, 15), (15, 160), (17, 147), (17, 159), (22, 23), (22, 83), (23, 24), (24, 109), (31, 32), (31, 87), (32, 33), (33, 180), (63, 64), (63, 107), (64, 65), (65, 66), (66, 67), (67, 174), (71, 72), (71, 145), (75, 76), (75, 116), (82, 83), (82, 141), (86, 87), (86, 129), (96, 102), (96, 149), (102, 103), (103, 154), (106, 107), (106, 118), (109, 110), (110, 129), (115, 116), (115, 135), (118, 123), (123, 188), (140, 141), (140, 173), (144, 145), (144, 169), (147, 148), (148, 149), (154, 155), (155, 188), (159, 163), (160, 161), (161, 194), (163, 195), (169, 171), (171, 190), (173, 177), (174, 175), (175, 195), (177, 194), (180, 181), (181, 190), (198, 199), (198, 208), (199, 200), (200, 218), (207, 208), (207, 214), (213, 214), (213, 266), (218, 219), (219, 224), (224, 225), (225, 263), (231, 232), (231, 253), (232, 233), (233, 239), (239, 240), (240, 245), (245, 246), (246, 266), (252, 253), (252, 259), (258, 259), (258, 263), (423, 424), (423, 611), (424, 425), (425, 479), (432, 433), (432, 442), (433, 434), (434, 618), (441, 442), (441, 448), (447, 448), (447, 454), (453, 454), (453, 460), (459, 460), (459, 623), (465, 466), (465, 475), (466, 467), (467, 630), (474, 475), (474, 1562), (479, 480), (480, 1562), (611, 615), (615, 735), (618, 619), (619, 715), (623, 627), (627, 713), (630, 631), (631, 733), (712, 713), (712, 733), (715, 716), (716, 735), (738, 739), (738, 1226), (739, 740), (740, 815), (747, 748), (747, 757), (748, 749), (749, 1226), (756, 757), (756, 763), (762, 763), (762, 769), (768, 769), (768, 775), (774, 775), (774, 781), (780, 781), (780, 1224), (786, 787), (786, 796), (787, 788), (788, 1224), (795, 796), (795, 802), (801, 802), (801, 1456), (807, 808), (807, 815), (808, 809), (809, 1456), (1114, 1115), (1114, 1129), (1115, 1116), (1116, 1119), (1119, 1120), (1120, 1123), (1123, 1124), (1124, 1196), (1128, 1129), (1128, 1133), (1132, 1133), (1132, 1186), (1136, 1137), (1136, 1146), (1137, 1138), (1138, 1443), (1145, 1146), (1145, 1152), (1151, 1152), (1151, 1196), (1156, 1157), (1156, 1163), (1157, 1165), (1163, 1443), (1165, 1166), (1166, 1186), (1229, 1235), (1229, 1309), (1235, 1236), (1236, 1305), (1249, 1303), (1249, 1305), (1257, 1301), (1257, 1303), (1265, 1299), (1265, 1301), (1272, 1273), (1272, 1278), (1273, 1274), (1274, 1291), (1277, 1278), (1277, 1287), (1282, 1287), (1282, 1299), (1291, 1292), (1292, 1295), (1295, 1296), (1296, 1319), (1308, 1309), (1308, 1313), (1312, 1313), (1312, 1317), (1316, 1317), (1316, 1319), (1365, 1366), (1365, 1372), (1366, 1502), (1372, 1518), (1379, 1380), (1379, 1523), (1380, 1381), (1381, 1525), (1502, 1503), (1503, 1506), (1506, 1507), (1507, 1510), (1510, 1511), (1511, 1514), (1514, 1515), (1515, 1518), (1522, 1523), (1522, 1537), (1525, 1526), (1526, 1529), (1529, 1530), (1530, 1533), (1533, 1534), (1534, 1537)])
me_stapler.attributes.new('sharp_edge', 'BOOLEAN', 'EDGE').data.foreach_set('value', [ (min(e.vertices), max(e.vertices)) in _k for e in me_stapler.edges])
me_stapler.materials.append(mat_plastic_black)
me_stapler.materials.append(mat_metal_chrome)
me_stapler.use_remesh_preserve_volume = False
me_stapler.use_remesh_preserve_attributes = False
me_stapler.use_mirror_vertex_groups = False
me_stapler.update()

# ---- objects
ob_stapler = bpy.data.objects.new('stapler', me_stapler)
ob_lamp = bpy.data.objects.new('Lamp', light_lamp)
ob_camera = bpy.data.objects.new('Camera', cam_camera)

# ---- transforms, parenting, visibility, modifiers, constraints
ob_stapler.location = (0.0, 0.0, 0.0)
ob_stapler.rotation_euler = (1.571, -0.0, 0.0)
ob_stapler.lineart.crease_threshold = 0.0
ob_lamp.location = (4.076, 1.005, 5.904)
ob_lamp.rotation_euler = (0.6503, 0.05522, 1.866)
ob_lamp.lock_rotations_4d = False
ob_lamp.empty_display_type = 'ARROWS'
ob_lamp.color = (0.0, 0.0, 0.0, 0.0)
ob_lamp.lineart.crease_threshold = 0.0
ob_camera.location = (7.481, -6.508, 5.344)
ob_camera.rotation_euler = (1.109, 0.01082, 0.8149)
ob_camera.lock_rotations_4d = False
ob_camera.empty_display_type = 'ARROWS'
ob_camera.color = (0.0, 0.0, 0.0, 0.0)
ob_camera.display_type = 'WIRE'
ob_camera.lineart.crease_threshold = 0.0

# ---- collection membership
col_collection_1.objects.link(ob_stapler)
col_collection_1.objects.link(ob_lamp)
col_collection_1.objects.link(ob_camera)

# ---- scene / render settings (as saved in the file)
scene.camera = ob_camera
scene.frame_start = 1; scene.frame_end = 250; scene.frame_set(1)
scene.render.engine = 'BLENDER_EEVEE_NEXT'
scene.render.resolution_percentage = 50
scene.render.dither_intensity = 0.0
scene.cycles.use_denoising = False
scene.cycles.samples = 10
scene.cycles.sampling_pattern = 'TABULATED_SOBOL'
scene.cycles.light_sampling_threshold = 0.0
scene.cycles.use_adaptive_sampling = False
scene.cycles.use_light_tree = False
scene.cycles.blur_glossy = 0.0
scene.cycles.pixel_filter_type = 'GAUSSIAN'
scene.cycles.sample_clamp_indirect = 0.0
scene.view_settings.view_transform = 'Standard'
bpy.context.view_layer.update()
